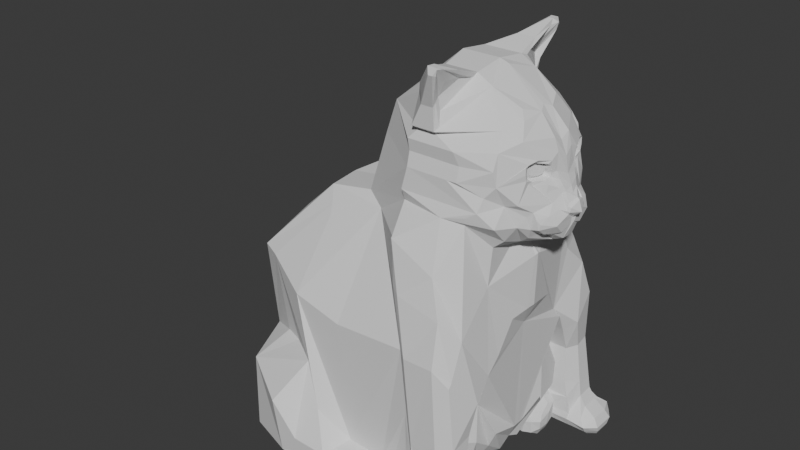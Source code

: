 # Source: theMonchReworked.blend  (saved by Blender 4.4.30; exported with 4.5.12 LTS)
import bpy
from mathutils import Matrix  # noqa: F401  (used for matrix-valued properties, if any)

bpy.ops.wm.read_factory_settings(use_empty=True)
scene = bpy.context.scene
scene.name = 'Scene'

# ---- collections
col_collection_2 = bpy.data.collections.new('Collection 2'); scene.collection.children.link(col_collection_2)

# ---- world
world_world = bpy.data.worlds.new('World'); scene.world = world_world
world_world.use_nodes = True; world_world.node_tree.nodes.clear()
_N = world_world.node_tree.nodes; _L = world_world.node_tree.links
n0 = _N.new('ShaderNodeOutputWorld'); n0.name = 'World Output'; n0.location = (300, 300)
n1 = _N.new('ShaderNodeBackground'); n1.name = 'Background'; n1.location = (10, 300)
n1.inputs[0].default_value = (0.05088, 0.05088, 0.05088, 1.0)
_L.new(n1.outputs[0], n0.inputs[0])
n0.is_active_output = True
world_world.color = (0.05088, 0.05088, 0.05088)
world_world.use_sun_shadow = False
world_world.sun_shadow_jitter_overblur = 0.0

# ---- meshes
me_cube_002 = bpy.data.meshes.new('Cube.002')
me_cube_002.from_pydata([(0.2287, -1.0, 4.444), (0.5342, -1.0, 4.444), (-0.8308, -0.002544, 3.163), (0.1555, 0.0, 5.039), (0.6573, 0.0, 5.039), (-0.7735, -0.5374, 3.211), (0.6585, -0.4129, 4.983), (0.2287, -0.4129, 4.983), (0.5923, -1.187, 5.142), (0.5619, -1.156, 5.23), (0.1555, -0.9855, 3.929), (0.8355, -0.9855, 3.929), (-0.613, 0.0, 4.011), (-0.613, -0.4129, 3.983), (0.1555, -0.9763, 4.272), (0.7694, -0.9763, 4.272), (-0.468, 0.0, 4.449), (-0.468, -0.4129, 4.407), (1.37, -0.5504, 4.407), (1.632, -0.2324, 3.278), (1.666, -0.09255, 3.191), (1.423, -0.4212, 3.239), (-0.5035, -0.6656, 3.096), (0.08237, -0.9347, 3.491), (1.134, -0.8917, 3.803), (0.08237, -0.9936, 3.642), (1.274, -0.7, 3.683), (0.5779, -1.069, 5.229), (0.365, -0.7266, 5.086), (0.2768, -0.9331, 4.399), (0.5069, -0.9331, 4.399), (0.5328, -1.023, 4.725), (0.3722, -1.023, 4.725), (0.8355, -0.9411, 4.109), (0.1555, -0.9411, 4.109), (0.8549, -0.4129, 4.871), (0.6486, -1.187, 5.142), (0.6486, -1.156, 5.23), (0.7001, -0.9855, 3.929), (0.6397, -0.9763, 4.272), (1.383, -0.6004, 3.421), (0.6807, -1.048, 3.491), (1.103, -0.968, 3.64), (0.6342, -1.069, 5.229), (0.6271, -0.7266, 5.086), (0.7782, 0.0, 4.997), (0.7141, -0.9411, 4.109), (1.22, -0.7867, 1.514), (1.037, 0.000811, 0.1008), (1.037, -0.7131, 0.974), (-2.756, -0.09856, -0.4355), (0.8782, -0.6607, -0.09303), (-0.1656, -1.506, -0.4304), (0.7438, -1.573, 0.2219), (0.8194, -0.9125, 1.246), (0.7263, -1.56, 0.3478), (0.1216, -1.199, 3.138), (0.2084, -1.295, 2.574), (0.6766, -1.535, 0.6996), (0.756, -1.273, 2.856), (0.7297, -1.011, -0.06143), (0.8194, -0.9495, 0.875), (0.8194, -0.9814, 0.4399), (1.163, -1.556, 0.3412), (1.191, -1.545, 0.194), (0.9373, -1.4, 2.406), (0.9761, -1.546, 1.867), (1.201, -1.009, 1.224), (1.07, -1.571, 0.6773), (1.152, -1.031, 0.1986), (1.117, -1.046, 0.8528), (1.122, -1.078, 0.4176), (0.7003, -1.552, -0.07499), (1.177, -1.551, 0.03875), (1.206, -1.012, 0.05333), (0.7003, -1.481, -0.1278), (1.305, -1.642, -0.1306), (1.325, -0.9584, -0.08338), (0.7569, -1.478, -0.2525), (0.7863, -0.9536, -0.2471), (1.407, -1.639, -0.2554), (1.436, -0.9543, -0.249), (0.8247, -1.426, -0.338), (0.8283, -0.9675, -0.3366), (1.406, -1.587, -0.3409), (1.436, -1.054, -0.3441), (0.9223, -1.326, -0.4132), (0.9517, -1.181, -0.4132), (1.406, -1.488, -0.4132), (1.436, -1.181, -0.4132), (-0.4652, -1.335, 0.08735), (-1.066, -1.736, 0.04196), (-0.6083, -1.703, -0.009087), (-2.477, -0.4692, -0.4355), (-0.4504, -1.724, -0.2685), (-2.57, 0.4529, 0.6861), (0.8782, -0.3488, -0.04444), (0.1555, 0.9991, 4.526), (0.4983, 0.9991, 4.526), (-0.7735, 0.5374, 3.211), (0.6585, 0.4129, 4.983), (0.1555, 0.4129, 4.983), (0.5934, 1.187, 5.142), (0.5543, 1.156, 5.23), (0.1555, 0.9038, 3.919), (0.8355, 0.9038, 3.919), (-0.613, 0.4129, 3.983), (0.1555, 0.9559, 4.291), (0.8355, 0.9559, 4.291), (-0.468, 0.4129, 4.407), (-0.5035, 0.6656, 3.077), (0.08237, 0.9278, 3.378), (1.177, 0.7087, 4.348), (0.08237, 0.8889, 3.603), (0.5791, 1.069, 5.229), (0.3859, 0.7266, 5.086), (0.1555, 0.9493, 4.468), (0.936, 0.8211, 4.468), (0.5036, 1.023, 4.725), (0.393, 1.023, 4.725), (0.8355, 0.9181, 4.212), (0.1555, 0.9181, 4.212), (0.5631, 0.9565, 3.156), (0.8549, 0.4129, 4.871), (0.6486, 1.187, 5.142), (0.6486, 1.156, 5.23), (0.7001, 0.9038, 3.919), (0.6397, 0.9559, 4.291), (1.276, 0.656, 3.335), (0.7782, 0.9278, 3.378), (0.9469, 0.8678, 3.61), (0.6342, 1.069, 5.229), (0.6271, 0.7266, 5.086), (0.7022, 0.9493, 4.468), (0.7141, 0.9181, 4.212), (0.1165, 0.9565, 3.156), (1.037, 0.6701, 1.054), (0.1165, 1.27, 2.584), (0.2926, 1.585, 0.4227), (-2.534, 0.244, -0.4355), (0.6477, 1.421, 0.6226), (0.8782, 0.6133, -0.1139), (0.8511, 1.613, 0.02078), (1.129, 0.8805, 1.498), (0.8194, 1.008, 1.238), (0.8365, 1.61, 0.1974), (0.6817, 1.303, 2.429), (0.7111, 1.476, 1.648), (0.8083, 1.609, 0.6061), (0.7297, 1.17, -0.3179), (0.8194, 1.159, 0.8623), (0.8194, 1.128, 0.2956), (1.19, 1.655, 0.02609), (1.002, 1.3, 2.431), (1.091, 1.469, 1.67), (1.119, 1.009, 1.224), (1.095, 1.617, 0.6263), (1.219, 1.139, -0.102), (1.101, 1.161, 0.8606), (1.135, 1.14, 0.3573), (1.19, 1.8, -0.1758), (1.219, 1.119, -0.2036), (0.8455, 1.661, -0.1461), (1.216, 1.19, -0.08911), (1.219, 1.171, -0.3198), (0.8982, 1.668, -0.3156), (1.051, 1.329, -0.3904), (1.19, 1.75, -0.2918), (1.219, 1.277, -0.4132), (0.9975, 1.625, -0.3739), (1.078, 1.542, -0.4134), (1.19, 1.687, -0.3717), (1.219, 1.599, -0.4132), (1.169, -0.4931, 0.4808), (0.6656, 0.9397, 0.2018), (0.8782, 0.6619, 0.04598), (0.6656, 1.131, 0.1681), (0.8782, 0.3488, -0.04444), (-1.365, 0.5421, 3.124), (0.8447, 1.02, -0.4132), (0.8447, 1.136, 0.1423), (1.177, 1.139, 0.1277), (1.037, -0.4483, 0.209), (0.8447, 0.9397, 0.2018), (0.4915, -0.8067, -0.4304), (-0.03735, 0.0, -0.1276), (0.3521, 0.0, -0.07759), (0.2913, -0.8065, -0.4304), (0.4653, -0.3488, -0.4304), (0.3596, 0.621, -0.2179), (0.4581, 0.6607, -0.2241), (0.233, 0.3488, -0.1755), (0.4653, 0.3488, -0.1755), (0.5498, -1.522, 1.84), (0.1811, -1.288, 3.17), (0.4745, -1.374, 0.1088), (0.3404, -1.379, 2.533), (0.4358, -1.437, 1.875), (-1.892, 0.9885, -0.4355), (-2.247, 0.7708, 2.173), (-1.766, 1.231, 1.964), (-1.985, -1.035, 2.109), (-2.239, -0.9287, 2.139), (-1.333, -1.318, 1.896), (-2.362, -0.01306, 2.324), (0.1165, 1.378, 1.967), (-1.444, 1.293, 1.725), (-1.742, 1.369, 1.058), (0.8447, 0.794, -0.4132), (-0.6746, 1.252, 1.056), (0.8447, 0.615, -0.2929), (-1.305, 1.054, -0.06572), (1.285, 1.322, 0.09606), (-1.942, 0.8931, 0.2754), (-0.5129, 1.478, 0.9058), (0.9595, 1.136, -0.2923), (0.9595, 1.014, -0.3961), (0.9595, 1.107, 0.1043), (0.9595, 0.6385, -0.1037), (0.9595, 0.6993, 0.02145), (0.9261, 0.9382, 0.1554), (0.9595, 0.8198, -0.3961), (0.9595, 1.125, -0.09969), (1.022, 1.054, -0.2181), (1.014, 0.9606, -0.2957), (1.034, 1.048, 0.03335), (1.056, 0.7213, -0.1041), (1.035, 0.7796, -0.02299), (1.015, 0.9356, 0.06327), (1.016, 0.8155, -0.3004), (1.022, 1.074, -0.09976), (1.364, 1.635, -0.05198), (1.46, 1.758, -0.1602), (1.399, 1.184, -0.1423), (1.473, 1.132, -0.2421), (1.369, 1.323, -0.03998), (1.505, 1.75, -0.2784), (1.462, 1.199, -0.3422), (1.456, 1.269, -0.4112), (1.5, 1.672, -0.3581), (1.437, 1.596, -0.4166), (0.9595, 1.107, -0.1999), (-1.51, 0.0001027, 3.065), (-1.276, -0.6863, 2.927), (-1.236, -0.7692, 2.808), (-1.376, -0.5538, 3.114), (1.592, -1.498, -0.2541), (1.609, -1.106, -0.2504), (1.103, -0.7017, 2.621), (1.56, -1.495, -0.3347), (1.576, -1.116, -0.3459), (1.332, -1.421, 0.03982), (1.346, -1.187, 0.04911), (1.276, -1.394, 0.1981), (1.287, -1.197, 0.2038), (1.134, -1.209, 2.142), (1.516, -1.408, -0.4132), (1.527, -1.237, -0.4132), (1.172, -1.434, 1.732), (1.309, -1.106, 1.34), (1.274, 1.338, 1.708), (1.514, -1.454, -0.08072), (1.525, -1.154, -0.06951), (1.25, -1.214, 0.3852), (1.246, -1.165, 0.8875), (1.166, -1.471, 1.669), (1.233, -1.448, 0.8105), (1.239, -1.4, 0.3588), (1.22, -0.6047, 1.688), (1.097, 0.7741, 1.645), (1.262, 0.1264, 2.117), (1.161, 0.000811, 1.853), (1.289, 0.0, 2.144), (1.265, -0.1006, 2.124), (1.223, -0.3419, 2.076), (1.193, 0.4561, 2.045), (1.199, 0.7023, 2.63), (1.262, 1.113, 2.229), (1.29, 0.04725, 2.821), (1.199, 0.8243, 2.524), (1.299, 0.0, 2.834), (1.291, -0.03775, 2.823), (1.276, 1.099, 1.357), (1.192, 1.301, 0.8788), (1.28, 1.562, 0.1082), (1.184, 1.492, 0.9193), (-2.518, -0.5288, 0.6373), (-0.8618, -1.505, 0.4639), (-1.981, -0.8519, 0.8858), (-1.682, -0.9798, 0.9063), (-1.202, -1.297, 0.945), (-2.143, -1.357, -0.4355), (-1.334, -1.71, -0.2762), (-2.181, -1.31, 0.5918), (-1.383, -1.791, 0.5184), (0.9595, 0.6565, -0.284), (1.041, 0.7353, -0.232), (1.297, 0.7522, 3.947), (1.281, -0.4129, 4.574), (1.252, -0.8418, 3.942), (1.502, -0.1365, 4.365), (1.22, 0.4237, 4.563), (1.665, -0.1116, 3.769), (1.228, -0.7936, 4.316), (1.195, -0.3269, 4.67), (1.298, -0.1072, 4.605), (1.225, -0.8704, 4.126), (1.171, -0.6602, 4.511), (1.195, 0.3264, 4.67), (1.433, -0.4377, 3.929), (1.413, -0.4998, 3.977), (1.548, -0.1996, 3.905), (1.513, -0.313, 3.922), (1.402, -0.4016, 4.133), (1.351, -0.4846, 4.104), (1.416, -0.5098, 4.105), (1.521, -0.2099, 3.939), (1.529, -0.2085, 3.984), (1.475, -0.2999, 4.11), (1.746, -0.00379, 3.414), (1.755, -0.0567, 3.498), (1.68, -0.1575, 3.293), (1.716, -0.04114, 3.365), (1.615, -0.1596, 3.814), (1.547, -0.2878, 3.874), (1.43, -0.5371, 3.969), (1.426, -0.4924, 3.918), (1.482, -0.4105, 4.181), (1.442, -0.5185, 4.152), (1.427, -0.5548, 4.129), (1.443, -0.4237, 3.88), (1.573, -0.1693, 4.009), (1.553, -0.2509, 4.146), (1.76, -0.124, 3.6), (1.827, -0.004596, 3.53), (1.738, -0.1232, 3.534), (1.552, -0.13, 4.215), (-2.579, -0.003557, 0.463), (-2.186, 0.7991, -0.4355), (-2.31, -0.8498, -0.4355), (-2.483, -0.4098, 0.007534), (-2.538, 0.3777, 0.02342), (-2.867, -0.4111, -0.4355), (-2.867, -0.09073, -0.4355), (-2.812, 0.2474, -0.4355), (-2.812, 0.2474, -0.05201), (-2.584, 0.5917, -0.4355), (1.276, -0.6737, 3.247), (1.145, 0.8085, 3.483), (1.276, -0.8769, 3.465), (1.276, 0.4449, 3.104), (1.276, -0.336, 3.116), (1.009, 0.7288, 3.311), (0.9347, -0.9456, 3.44), (1.134, -0.6775, 3.128), (0.9995, 0.8432, 3.418), (0.9425, 0.8782, 3.535), (1.144, 0.6595, 3.247), (0.9633, -0.9815, 3.482), (1.14, 0.0005043, 3.015), (0.9702, -0.9952, 3.554), (1.125, -0.3182, 3.004), (1.101, 0.4293, 2.994), (1.48, -0.2498, 4.08), (1.35, -0.4834, 3.983), (1.367, -0.4311, 3.944), (1.438, -0.3185, 3.938), (1.451, -0.2289, 3.981), (1.448, -0.4061, 4.142), (1.419, -0.4946, 4.123), (1.54, -0.2381, 4.084), (1.534, -0.2911, 4.118), (1.037, -0.1862, 0.003789), (1.037, -0.7104, 0.4143), (0.8782, -0.5047, -0.06874), (0.8782, 0.481, -0.07916), (1.037, 0.1878, 0.003789), (1.169, 0.4715, 0.5052), (1.059, 0.6837, 0.2846), (1.169, 0.000811, 0.3677), (1.169, -0.0826, 0.3629), (1.169, 0.07738, 0.3721), (0.2993, 1.548, 0.01648), (-0.8325, 1.014, -0.3937), (-0.8582, 0.9376, -0.2798), (-0.737, 1.161, -0.3599), (-0.7938, 1.201, -0.2798), (-0.907, 1.036, -0.2798), (-0.8675, 0.8518, -0.1908), (-0.9583, 1.054, -0.2252), (-0.6581, 1.225, -0.3546), (-0.7012, 1.366, -0.4429), (-0.4713, 1.585, -0.2888), (0.7188, 1.508, -0.005681), (0.3357, 1.516, -0.2039), (1.024, 0.9097, 0.3064), (0.9683, 0.9532, 0.9482), (1.024, 1.012, 0.3539), (1.024, 1.036, 0.6785), (1.02, 0.5907, 0.5481), (-0.8012, 1.252, -0.2005), (0.5107, 1.148, 1.284), (-0.8689, 1.252, 0.9263), (-0.766, 1.252, 0.05297), (-0.7513, 1.252, -0.03956), (0.1425, 1.23, 1.29), (-0.8911, 1.252, 0.67), (0.6066, 1.363, 0.9686), (0.1973, 1.478, 1.092), (-0.6383, 1.585, 0.08107), (-0.6212, 1.585, -0.03342), (-0.6804, 1.478, 0.7981), (-0.6881, 1.281, -0.44), (0.7098, 1.502, 0.186), (0.704, 1.494, 0.2392), (-2.411, -0.3791, -0.4355), (-2.453, 0.244, -0.4355), (-2.624, -0.1048, -0.4355), (-1.823, 0.9417, -0.4355), (-2.098, 0.7923, -0.4355), (0.2653, -0.3498, -0.4304), (0.05515, -1.333, 0.05367), (0.1454, -1.506, -0.4304), (0.599, -1.464, -0.4441), (0.1373, -1.73, -0.01986), (0.5114, -1.741, -0.02056), (0.148, -1.693, -0.2595), (0.5114, -1.704, -0.2602), (-2.751, -0.6279, -0.4355), (-2.867, -0.4111, -0.064), (-2.867, -0.09073, 0.2797), (-3.21, -0.1445, -0.4355), (-3.209, -0.312, -0.4355), (-3.115, 0.1073, -0.4355), (-2.941, 0.3761, -0.4355), (-2.718, 0.6364, -0.4355), (-2.941, 0.3761, -0.2067), (-3.115, 0.1073, 0.0885), (-3.21, -0.1445, -0.2174), (-3.436, 0.3306, -0.4355), (-3.519, 0.1145, -0.4355), (-3.237, 0.5781, -0.4355), (-2.992, 0.6269, -0.4355), (-2.743, 0.6862, -0.4355), (-2.992, 0.6269, -0.2641), (-3.237, 0.5781, -0.00791), (-3.436, 0.3306, -0.2497), (0.2427, -1.334, 0.1037), (0.3007, -1.506, -0.4304), (0.3043, -1.741, -0.02016), (0.3043, -1.704, -0.2598), (0.8222, -1.545, 0.3528), (0.7497, -1.542, 0.6955), (0.8324, -1.573, 0.2168), (0.7889, -1.552, -0.05386), (0.8316, -1.643, -0.1283), (0.8777, -1.64, -0.2531), (0.9328, -1.588, -0.3386), (1.012, -1.488, -0.4132), (-2.999, 0.9025, -0.1993), (-3.034, 0.9334, -0.4355), (-3.271, 0.9559, -0.4355), (-3.271, 0.9559, -0.01524), (-3.489, 0.9017, -0.2121), (-3.489, 0.9017, -0.4355), (-3.671, 0.8294, -0.4355), (-2.797, 0.8212, -0.4355), (1.248, 0.0, 4.648), (0.5195, -0.9123, 4.816), (0.5337, -0.8953, 4.65), (0.5946, -0.6367, 4.969), (0.6056, -0.591, 4.865), (0.09847, -0.7064, 4.714), (0.2384, -0.875, 4.905), (0.5534, 0.8746, 4.706), (0.4839, 0.959, 4.822), (0.673, 0.5095, 4.946), (0.665, 0.5786, 4.981), (0.6812, 0.9251, 4.502), (0.1555, 0.706, 4.755), (0.275, 0.875, 4.905), (1.608, -0.1439, 3.904), (1.582, -0.3611, 3.314), (1.573, -0.4614, 3.395), (1.549, -0.4823, 3.521), (1.48, -0.4774, 3.381), (1.638, -0.1419, 3.754), (1.492, -0.3555, 3.297), (1.728, -0.1485, 3.559), (1.546, -0.1318, 3.152), (1.447, -0.5164, 3.536), (1.493, -0.1882, 3.241), (1.506, -0.4821, 3.596), (1.785, -0.006671, 3.664), (1.638, -0.3727, 3.55), (1.732, -0.007466, 3.444), (1.725, -0.0513, 3.467), (1.727, -0.1196, 3.512), (1.73, -0.1395, 3.614), (1.717, -0.1171, 3.644), (1.698, -0.1862, 3.309), (1.707, -0.313, 3.432), (1.591, -0.4562, 3.466), (1.636, -0.1289, 3.848), (1.548, -0.3087, 3.787), (1.414, -0.6514, 3.711), (1.604, -0.2583, 3.666), (1.553, -0.3696, 3.667), (1.668, -0.216, 3.588), (1.726, -0.1835, 3.492), (1.352, -0.4921, 4.1), (1.444, -0.2307, 3.948), (1.471, -0.04628, 3.142), (1.666, -0.000489, 3.182), (1.705, -0.01455, 3.729), (1.502, -0.000489, 4.3), (1.138, 0.6184, 4.478), (1.632, 0.2319, 3.278), (1.666, 0.09206, 3.191), (1.423, 0.4207, 3.239), (1.274, 0.6995, 3.683), (1.276, -0.000489, 3.094), (1.383, 0.5999, 3.421), (1.502, 0.136, 4.365), (1.665, 0.1111, 3.769), (1.298, 0.1067, 4.605), (1.352, 0.4956, 4.106), (1.548, 0.3122, 3.793), (1.636, 0.1324, 3.853), (1.608, 0.1474, 3.91), (1.534, 0.2946, 4.123), (1.54, 0.2416, 4.089), (1.419, 0.4981, 4.128), (1.448, 0.4096, 4.147), (1.513, 0.3165, 3.928), (1.451, 0.2324, 3.987), (1.758, 0.05502, 3.497), (1.68, 0.1571, 3.293), (1.716, 0.04065, 3.365), (1.548, 0.2031, 3.91), (1.438, 0.322, 3.943), (1.367, 0.4346, 3.95), (1.35, 0.4869, 3.988), (1.48, 0.2533, 4.086), (1.552, 0.1295, 4.215), (1.553, 0.2544, 4.152), (1.573, 0.1728, 4.015), (1.443, 0.4272, 3.885), (1.427, 0.5583, 4.135), (1.749, 0.1271, 3.55), (1.76, 0.1235, 3.6), (1.579, -0.000489, 4.127), (1.615, -0.0008066, 3.928), (1.237, 0.7811, 4.182), (1.442, 0.522, 4.158), (1.482, 0.4139, 4.186), (1.426, 0.4959, 3.923), (1.43, 0.5406, 3.975), (1.547, 0.2913, 3.88), (1.615, 0.1631, 3.82), (1.475, 0.3034, 4.116), (1.529, 0.212, 3.99), (1.521, 0.2134, 3.944), (1.672, -0.003861, 3.801), (1.416, 0.5133, 4.111), (1.582, 0.3606, 3.314), (1.573, 0.4609, 3.395), (1.549, 0.4818, 3.521), (1.48, 0.4769, 3.381), (1.638, 0.1414, 3.754), (1.492, 0.355, 3.297), (1.728, 0.148, 3.559), (1.546, 0.1314, 3.152), (1.447, 0.5159, 3.536), (1.493, 0.1877, 3.241), (1.506, 0.4816, 3.596), (1.638, 0.3722, 3.55), (1.729, 0.05728, 3.466), (1.73, 0.1215, 3.515), (1.745, 0.1236, 3.632), (1.717, 0.1166, 3.644), (1.756, -0.0005141, 3.688), (1.698, 0.1857, 3.309), (1.707, 0.3125, 3.432), (1.591, 0.4557, 3.466), (1.413, 0.5033, 3.982), (1.433, 0.4411, 3.935), (1.414, 0.6509, 3.711), (1.604, 0.2578, 3.666), (1.553, 0.3691, 3.667), (1.668, 0.2155, 3.588), (1.726, 0.183, 3.492), (1.351, 0.4881, 4.109), (1.402, 0.4051, 4.139), (1.471, 0.04579, 3.142), (1.285, 0.5192, 4.409), (1.415, -0.5146, 4.038), (1.351, -0.4971, 4.039), (1.428, -0.5605, 4.043), (1.452, -0.2425, 4.03), (1.357, -0.4879, 4.04), (1.371, -0.4552, 3.979), (1.389, -0.4106, 3.954), (1.418, -0.3437, 3.946), (1.443, -0.2791, 3.964), (1.451, -0.2508, 4.001), (1.372, -0.5034, 4.038), (1.371, -0.4889, 3.979), (1.389, -0.4329, 3.938), (1.461, -0.3181, 3.932), (1.469, -0.2248, 3.941), (1.476, -0.2226, 3.982), (1.378, -0.4754, 4.109), (1.374, -0.4983, 4.104), (1.479, -0.2476, 4.048), (1.384, -0.4656, 4.053), (1.395, -0.4412, 4.004), (1.413, -0.4009, 3.973), (1.441, -0.3432, 3.968), (1.464, -0.2902, 3.982), (1.471, -0.2649, 4.016), (1.444, 0.2342, 3.953), (1.415, 0.5181, 4.043), (1.351, 0.5006, 4.044), (1.428, 0.5639, 4.048), (1.452, 0.246, 4.036), (1.357, 0.4914, 4.046), (1.371, 0.4587, 3.985), (1.389, 0.4141, 3.959), (1.418, 0.3472, 3.951), (1.443, 0.2826, 3.97), (1.451, 0.2543, 4.006), (1.372, 0.5069, 4.044), (1.371, 0.4924, 3.984), (1.389, 0.4364, 3.943), (1.461, 0.3216, 3.937), (1.469, 0.2283, 3.947), (1.476, 0.2261, 3.987), (1.383, 0.4669, 4.12), (1.374, 0.5018, 4.109), (1.382, 0.4659, 4.062), (1.395, 0.4464, 4.015), (1.412, 0.4089, 3.98), (1.441, 0.355, 3.975), (1.465, 0.2957, 3.99), (1.472, 0.2646, 4.028), (1.728, -0.04143, 3.455), (1.73, -0.1278, 3.513), (1.769, -0.04847, 3.498), (1.748, -0.1334, 3.544), (1.769, 0.04798, 3.498), (1.758, 0.1362, 3.563), (1.728, 0.0517, 3.454), (1.73, 0.1273, 3.513), (-1.242, -1.351, -0.4304), (-1.852, -1.05, -0.4355), (-0.001786, -1.255, -0.4304), (0.6325, -1.207, -0.4441), (0.7133, -1.313, -0.06901), (-0.5869, -1.297, -0.4307), (0.3007, -1.27, -0.4304), (-0.04897, -1.253, -0.4304), (0.4942, -1.046, -0.3377), (-0.6647, -1.264, -0.4361), (0.0822, -1.107, -0.373), (0.299, -1.061, -0.3547), (0.6033, -1.608, -0.3335), (0.7293, -1.491, -0.3305), (0.7305, -1.233, -0.3505), (-0.6062, -1.369, 1.763), (1.365, 1.581, -0.0499), (1.593, 1.555, -0.3475), (1.601, 1.605, -0.2658), (1.537, 1.57, -0.1578), (1.559, 1.509, -0.4132), (1.559, 1.356, -0.4132), (1.598, 1.316, -0.336), (1.608, 1.276, -0.2565), (1.538, 1.304, -0.1451), (0.9175, 1.316, -0.3523), (0.8974, 1.471, -0.3199), (0.9587, 1.199, -0.3145), (0.805, 1.488, -0.2184), (0.7937, 1.324, -0.2053), (0.82, 1.245, -0.2696), (1.059, 0.9277, -0.03913), (1.055, 0.8769, -0.2214), (0.3606, 1.185, -0.3277), (-1.626, 0.0, -0.4438), (-1.251, -0.3607, -0.4422), (-1.284, -0.5546, -0.4313), (-1.256, 0.3488, -0.4142), (1.248, 1.539, 0.3741), (1.255, 1.315, 0.3455), (0.5599, 1.242, 2.304), (0.5534, 1.184, 1.724), (0.6485, -1.464, 0.007931), (0.6634, -1.475, 0.1385), (0.5114, -1.436, 1.006), (0.628, -1.447, 0.2392), (-3.165, 1.305, -0.4355), (-3.459, 1.343, -0.4247), (-2.998, 1.254, -0.4355), (-2.921, 1.153, -0.4355), (-2.782, 1.008, -0.4426), (-2.898, 1.133, -0.1832), (-3.027, 1.28, -0.05566), (-3.234, 1.338, -0.1913), (-2.85, 1.691, -0.4355), (-3.016, 1.791, -0.4355), (-2.723, 1.573, -0.4355), (-2.698, 1.448, -0.4355), (-2.642, 1.178, -0.4355), (-2.68, 1.404, -0.1832), (-2.723, 1.573, -0.05566), (-2.85, 1.691, -0.1959), (-2.508, 1.887, -0.4355), (-2.652, 2.017, -0.4355), (-2.406, 1.748, -0.4355), (-2.405, 1.621, -0.4355), (-2.401, 1.347, -0.4355), (-2.395, 1.575, -0.1832), (-2.406, 1.748, -0.05566), (-2.508, 1.887, -0.1959), (0.3309, 2.067, -0.1985), (0.233, 2.168, -0.2749), (0.4121, 1.928, -0.1418), (0.4205, 1.589, -0.1744), (0.4181, 1.802, -0.1514), (0.1587, 1.895, 0.1391), (0.259, 1.734, 0.03807), (0.171, 2.046, -0.02135), (-2.064, 1.8, -0.05566), (-2.166, 1.952, -0.1959), (-2.072, 1.454, -0.4355), (-2.053, 1.627, -0.1832), (-2.309, 2.093, -0.4355), (-2.064, 1.8, -0.4355), (-2.063, 1.662, -0.4355), (-2.166, 1.952, -0.4355), (-1.668, 1.846, -0.05566), (-1.733, 2.011, -0.1959), (-1.758, 1.504, -0.4355), (-1.699, 1.67, -0.1832), (-1.832, 2.142, -0.4355), (-1.668, 1.846, -0.4355), (-1.698, 1.718, -0.4355), (-1.733, 2.011, -0.4355), (-1.212, 1.809, -0.05566), (-1.28, 1.965, -0.1959), (-1.297, 1.479, -0.4355), (-1.241, 1.639, -0.1832), (-1.381, 2.09, -0.4355), (-1.212, 1.809, -0.4355), (-1.24, 1.685, -0.4355), (-1.28, 1.965, -0.4355), (-0.1428, 1.718, 0.006354), (-0.1503, 1.869, -0.1548), (-0.02254, 1.382, -0.3586), (-0.09827, 1.546, -0.1141), (-0.1396, 1.985, -0.4183), (0.02956, 1.718, -0.3321), (0.01357, 1.593, -0.3402), (-0.0416, 1.869, -0.3683), (0.06713, 1.836, 0.06893), (0.08186, 1.987, -0.09176), (0.2365, 1.5, -0.276), (0.1278, 1.664, -0.04429), (0.1287, 2.103, -0.3512), (0.2844, 1.836, -0.2426), (0.2697, 1.711, -0.2528), (0.2189, 1.987, -0.2883), (0.6422, -0.4539, 4.943), (0.564, -0.9455, 4.484), (0.538, -0.9807, 4.774), (0.6606, -1.141, 5.128), (0.6424, -0.5484, 4.962), (0.6636, -1.134, 5.198), (0.6718, -1.056, 5.185), (0.6055, -0.9148, 5.001), (0.5137, 0.9344, 4.587), (0.651, 1.133, 5.083), (0.5424, 0.9912, 4.757), (0.6804, 1.121, 5.178), (0.6381, 1.034, 5.161), (0.5851, 0.9565, 5.026)], [], [(18, 298, 307, 303), (30, 1, 0, 29), (43, 27, 9, 37), (17, 7, 3, 16), (14, 29, 0, 472, 7, 17), (4, 3, 7, 6), (35, 304, 305), (37, 9, 8, 36), (1, 773, 774, 31), (783, 781, 124, 125, 131, 132, 100, 477, 784), (472, 0, 32, 473), (513, 319, 322, 321, 19, 20), (25, 10, 13, 5, 22, 23), (5, 13, 12, 2), (42, 38, 10, 25), (41, 358, 360), (551, 515, 300, 336), (10, 34, 14, 17, 13), (13, 17, 16, 12), (46, 39, 14, 34), (489, 512, 20), (492, 26, 490), (326, 330, 309), (44, 28, 27, 43), (6, 7, 28, 44), (39, 30, 29, 14), (35, 45, 4, 6), (38, 46, 34, 10), (11, 33, 46, 38), (0, 1, 31, 32), (15, 30, 39), (33, 15, 39, 46), (23, 41, 360, 42, 25), (24, 11, 38, 42), (32, 31, 36, 8), (28, 473, 9, 27), (41, 23, 194), (47, 54, 49), (51, 373, 62), (49, 173, 380, 47), (182, 374, 96, 372), (2, 99, 178, 242), (20, 19, 487, 491, 489), (483, 485, 487, 482), (274, 268, 271), (521, 513, 20, 512), (347, 351, 512, 489, 21, 40), (60, 62, 71, 69), (55, 58, 193, 197, 698, 699), (59, 41, 194), (452, 451, 63, 68), (67, 47, 259), (48, 381, 379), (263, 71, 264), (69, 254, 252, 74), (451, 453, 64, 63), (58, 452, 68, 66), (61, 54, 67, 70), (54, 47, 67), (66, 65, 193), (62, 61, 70, 71), (72, 658, 60, 75), (53, 60, 658, 72), (60, 69, 74), (453, 53, 454), (455, 75, 78, 456), (454, 72, 75, 455), (74, 252, 262, 77), (60, 74, 77), (79, 81, 85, 83), (77, 262, 247, 81), (60, 77, 81, 79), (75, 60, 79, 78), (457, 82, 86, 458), (78, 79, 83, 82), (456, 78, 82, 457), (81, 247, 250, 85), (86, 87, 89, 257, 256, 88, 458), (85, 250, 257, 89), (83, 85, 89, 87), (82, 83, 87, 86), (421, 90, 92, 424), (424, 92, 94, 426), (289, 288, 286, 293), (197, 90, 421), (423, 667, 666), (55, 699, 697, 53), (294, 292, 94, 92, 91), (95, 213, 198, 338, 341), (133, 116, 97, 98), (131, 125, 103, 114), (109, 16, 3, 101), (107, 109, 101, 479, 97, 116), (4, 100, 101, 3), (525, 308, 123), (125, 124, 102, 103), (98, 118, 782, 780), (101, 115, 480, 479), (479, 480, 119, 97), (113, 111, 110, 99, 106, 104), (99, 2, 12, 106), (130, 113, 104, 126), (129, 356, 355), (104, 106, 109, 107, 121), (106, 12, 16, 109), (134, 121, 107, 127), (128, 352, 355, 348), (132, 131, 114, 115), (100, 132, 115, 101), (127, 107, 116, 133), (123, 100, 4, 45), (126, 104, 121, 134), (105, 126, 134, 120), (97, 119, 118, 98), (108, 127, 133, 117), (120, 134, 127, 108), (111, 113, 130, 356, 129), (105, 130, 126), (119, 102, 124, 118), (115, 114, 103, 480), (117, 133, 478), (118, 124, 781, 782), (122, 129, 146), (122, 694, 695, 401, 405, 205, 137), (129, 122, 135, 111), (136, 144, 143), (122, 137, 135), (173, 182, 372, 48), (275, 270, 271), (128, 350, 521, 359, 362, 357), (136, 143, 381, 377), (159, 151, 176, 180, 181), (407, 147, 148, 140), (146, 694, 122), (129, 153, 146), (155, 282, 143), (157, 163, 212, 693, 159, 181), (157, 161, 163), (147, 695, 694, 146), (146, 153, 154, 147), (150, 158, 155, 144), (144, 155, 143), (147, 154, 156, 148), (151, 159, 158, 150), (152, 160, 142), (160, 167, 165, 162), (160, 162, 142), (166, 170, 172, 168), (149, 683, 684), (162, 165, 682), (165, 169, 680), (167, 171, 169, 165), (161, 164, 237, 234), (172, 170, 169, 171), (176, 174, 183, 180), (271, 47, 380, 379), (174, 175, 183), (50, 139, 416, 417), (141, 375, 177, 192, 190), (190, 192, 191, 189), (177, 376, 48, 186, 192), (192, 186, 185, 191), (51, 184, 188, 96, 374), (96, 188, 186, 48, 372), (420, 188, 184, 187), (60, 184, 51), (52, 659, 661, 656), (420, 185, 186, 188), (52, 654, 659), (394, 687, 392), (279, 277, 153, 129), (269, 275, 271), (193, 65, 196), (194, 23, 56), (58, 66, 193), (65, 59, 196), (193, 196, 57, 197), (59, 194, 196), (56, 57, 196, 194), (93, 50, 417, 415), (22, 5, 245, 243), (207, 209, 402, 406, 403, 211), (138, 214, 408), (110, 111, 135), (135, 137, 110), (110, 200, 199, 178), (273, 274, 271), (195, 447, 449, 425), (197, 57, 22), (90, 669, 203), (57, 56, 22), (56, 23, 22), (390, 412, 687), (205, 206, 137), (201, 203, 244, 243), (209, 214, 411, 402), (204, 202, 245, 242), (201, 202, 286, 288), (203, 287, 90), (206, 200, 110, 137), (207, 95, 199, 200), (207, 200, 206), (382, 138, 414, 413), (198, 213, 207, 211), (382, 394, 392, 410), (138, 140, 414), (95, 207, 213), (183, 175, 219, 220), (220, 219, 227, 228), (210, 208, 221, 295), (208, 179, 216, 221), (179, 149, 215, 216), (180, 183, 220, 217), (229, 224, 686), (219, 218, 226, 227), (221, 216, 224, 229), (295, 221, 229, 296), (222, 217, 225, 230), (217, 220, 228, 225), (216, 215, 223, 224), (230, 223, 215, 241), (152, 284, 670, 231), (212, 163, 233, 235), (160, 152, 231, 232), (171, 167, 236, 239), (168, 172, 240, 674, 675, 238), (163, 161, 234, 233), (172, 171, 239, 240), (164, 168, 238, 237), (237, 238, 675, 676), (230, 241, 222), (178, 99, 110), (243, 245, 202, 201), (242, 178, 199, 204), (243, 244, 22), (242, 245, 5, 2), (268, 47, 271), (129, 352, 357, 276, 279), (271, 143, 269), (277, 260, 154, 153), (247, 262, 261, 246), (246, 261, 76, 80), (248, 255, 47, 268), (265, 266, 259), (265, 258, 66), (250, 247, 246, 249), (249, 246, 80, 84), (252, 254, 253, 251), (251, 253, 64, 73), (281, 248, 268, 274, 273), (280, 278, 359), (262, 252, 251, 261), (261, 251, 73, 76), (257, 250, 249, 256), (256, 249, 84, 88), (259, 47, 255, 258), (258, 255, 65, 66), (40, 349, 347), (272, 270, 278, 280), (273, 272, 280, 281), (269, 277, 279), (270, 272, 273, 271), (276, 278, 270, 275, 269), (279, 276, 269), (281, 280, 359), (282, 283, 285, 260), (92, 90, 287, 91), (293, 294, 290, 289), (288, 289, 290, 287, 203, 201), (139, 50, 343, 344), (292, 294, 293, 291), (291, 293, 286, 340, 339), (218, 295, 296, 226), (141, 210, 295, 218), (492, 490, 485, 484), (300, 305, 304, 298, 18), (331, 336, 300, 18, 327, 332), (299, 306, 303, 15, 33, 11), (303, 307, 298, 35, 773, 1, 30, 15), (297, 105, 120, 108), (302, 499, 581, 514), (325, 598, 329, 328, 327, 18, 303, 306, 299), (309, 310, 325, 326), (299, 24, 26), (369, 368, 327, 328), (315, 369, 328, 329), (310, 596, 315, 329, 598, 325), (299, 11, 24), (371, 370, 317, 331, 332), (368, 371, 332, 327), (334, 333, 649, 648, 646, 495), (563, 552, 331, 481), (552, 551, 336, 331), (302, 503, 323), (341, 337, 204, 199, 95), (338, 139, 344, 346), (339, 340, 429, 428), (337, 340, 286, 202, 204), (340, 337, 430, 429), (341, 338, 346, 345), (337, 341, 345, 430), (50, 93, 342, 343), (93, 339, 428, 342), (347, 349, 353, 354), (42, 349, 26, 24), (349, 358, 353), (521, 351, 347, 354, 361, 359), (354, 353, 41, 59, 65, 255, 248), (353, 358, 41), (357, 352, 128), (360, 358, 349, 42), (359, 361, 354, 248, 281), (355, 356, 130, 348), (355, 352, 129), (357, 362, 359, 278, 276), (314, 510, 597, 364, 365, 366, 511, 367, 599, 605, 604, 603, 602, 601, 600), (612, 313, 368, 369), (318, 363, 370, 371), (313, 318, 371, 368), (613, 612, 369, 315), (608, 607, 310, 309), (609, 608, 309, 312), (610, 609, 312, 316), (363, 614, 611, 317, 370), (174, 176, 151), (151, 150, 398, 397), (150, 144, 396, 398), (174, 151, 397, 395), (48, 376, 378, 377), (49, 373, 182, 173), (373, 51, 374, 182), (175, 141, 218, 219), (377, 378, 399, 136), (376, 177, 375, 378), (380, 173, 48), (379, 381, 143, 271), (379, 380, 48), (377, 381, 48), (142, 162, 682, 683), (157, 181, 180, 217, 222), (157, 222, 241, 161), (161, 241, 215, 684, 681, 164), (211, 403, 404), (142, 393, 145), (385, 179, 208, 383), (385, 383, 387, 386), (386, 387, 389), (388, 389, 387, 384), (389, 400, 386), (149, 179, 385, 390, 687), (388, 384, 210, 141, 190, 189), (143, 282, 260, 277, 269), (392, 391, 400, 410), (386, 412, 390), (390, 385, 386), (387, 383, 384), (383, 208, 210, 384), (144, 136, 396), (396, 136, 399, 378, 395, 397, 398), (395, 378, 175, 174), (141, 175, 378, 375), (404, 400, 211), (404, 403, 409, 410), (405, 401, 407, 408), (405, 209, 207, 206, 205), (403, 406, 402, 411, 409), (400, 198, 211), (411, 214, 138), (408, 407, 140, 138), (408, 214, 209, 405), (410, 400, 404), (410, 409, 138, 382), (409, 411, 138), (149, 393, 142, 683), (145, 393, 413), (148, 145, 140), (407, 401, 147), (401, 695, 147), (413, 414, 145), (413, 393, 394, 382), (154, 260, 285), (414, 140, 145), (285, 692, 156), (152, 142, 145, 156), (145, 148, 156), (156, 154, 285), (415, 417, 688, 689), (391, 412, 400), (400, 418, 198), (419, 338, 198, 418), (400, 389, 388, 691, 688, 417, 416, 419, 418), (386, 400, 412), (191, 691, 388, 189), (187, 690, 689, 420), (139, 338, 419, 416), (52, 422, 426, 94), (448, 423, 666, 450), (195, 696, 697), (449, 424, 426, 450), (72, 195, 425), (447, 421, 424, 449), (429, 430, 437, 438), (342, 428, 432, 431), (346, 344, 434, 435), (430, 345, 436, 437), (345, 346, 435, 436), (343, 342, 431, 433), (434, 433, 441, 442), (432, 438, 446, 440), (438, 437, 445, 446), (431, 432, 440, 439), (435, 434, 442, 443), (437, 436, 444, 445), (428, 429, 438, 432), (344, 343, 433, 434), (433, 431, 439, 441), (436, 435, 443, 444), (460, 461, 441, 442), (465, 463, 446, 440), (463, 462, 445, 446), (464, 465, 440, 439), (466, 460, 442, 443), (462, 459, 444, 445), (461, 464, 439, 441), (459, 466, 443, 444), (423, 657, 668, 667), (52, 656, 660, 657, 423, 448, 422), (197, 421, 447, 195, 698), (425, 449, 450, 427), (422, 448, 450, 426), (70, 67, 264), (67, 259, 264), (71, 70, 264), (69, 71, 263, 254), (264, 259, 266), (259, 258, 265), (263, 264, 266), (267, 263, 266), (254, 263, 267, 253), (267, 266, 68), (63, 267, 68), (66, 68, 265), (265, 68, 266), (80, 456, 457, 84), (84, 457, 458, 88), (73, 454, 455, 76), (76, 455, 456, 80), (64, 453, 454, 73), (55, 53, 453, 451), (58, 55, 451, 452), (239, 236, 672, 671), (234, 677, 678, 233), (233, 678, 235), (705, 704, 466, 459), (702, 700, 464, 461), (706, 705, 459, 462), (704, 703, 460, 466), (700, 701, 465, 464), (707, 706, 462, 463), (701, 707, 463, 465), (703, 702, 461, 460), (300, 515, 305), (515, 467, 45, 305), (45, 35, 305), (35, 298, 304), (45, 467, 515, 525), (308, 301, 123), (45, 525, 123), (468, 469, 471, 470), (470, 471, 772, 776), (7, 472, 473, 28), (9, 473, 32, 8), (474, 475, 477, 476), (477, 785, 783, 784), (476, 477, 100), (123, 478, 98, 780, 474, 476, 100), (478, 133, 98), (480, 103, 102, 119), (514, 563, 481, 503, 302), (311, 316, 312, 324), (330, 324, 312, 309), (489, 491, 487, 21), (21, 487, 485), (490, 26, 40), (322, 319, 646), (26, 349, 40), (21, 485, 40), (649, 488, 647), (494, 492, 484), (486, 498, 499, 302), (323, 486, 302), (493, 498, 333, 334), (498, 488, 649, 333), (581, 499, 498, 493), (485, 490, 40), (487, 19, 482), (322, 500, 482, 19, 321), (501, 646, 509), (484, 502, 494), (319, 495, 646), (646, 501, 322), (501, 483, 482), (500, 501, 482), (500, 322, 501), (317, 316, 311, 481, 331), (323, 503, 481, 311), (492, 505, 26), (504, 330, 326, 325, 505, 492, 507, 506), (505, 325, 299), (509, 646, 647), (509, 508, 494, 501), (504, 506, 486), (330, 504, 486, 323, 311, 324), (508, 506, 507, 492, 494), (508, 509, 647, 488, 498, 486, 506), (606, 613, 315, 596), (611, 610, 316, 317), (512, 351, 521), (484, 485, 483, 502), (502, 483, 501, 494), (299, 26, 505), (112, 595, 301, 516), (513, 319, 538, 537, 517, 518), (551, 515, 523, 544), (572, 594, 518), (575, 520, 573), (535, 621, 636, 637), (518, 517, 570, 574, 572), (566, 568, 570, 565), (521, 513, 518, 594), (128, 350, 594, 572, 519, 522), (522, 348, 128), (575, 573, 568, 567), (523, 525, 308, 301, 595), (593, 560, 530, 533), (524, 580, 581, 514), (634, 633, 585, 586), (577, 536, 549, 578), (526, 592, 638, 639), (297, 105, 520), (560, 543, 531, 530), (539, 562, 534, 558), (541, 542, 633, 634), (592, 526, 623, 542, 541, 540, 621, 535, 625, 631, 630, 629, 628, 627, 626), (638, 593, 533, 532), (530, 531, 561, 546, 545), (533, 530, 545, 555), (586, 585, 557, 556), (130, 348, 520, 105), (559, 528, 529, 539), (632, 639, 564, 622), (636, 635, 534, 562), (561, 562, 539, 529, 546), (547, 558, 534, 586), (621, 540, 635, 636), (623, 526, 639, 632), (637, 636, 562, 561), (585, 622, 564, 548, 624, 557), (523, 515, 525), (564, 532, 554, 548), (633, 632, 622, 585), (625, 535, 637, 543), (572, 574, 570, 519), (519, 570, 568), (573, 520, 522), (538, 319, 652), (520, 348, 522), (519, 568, 522), (651, 571, 653), (576, 575, 567), (569, 579, 580, 524), (532, 533, 555, 554), (493, 579, 550, 334), (579, 571, 651, 550), (581, 580, 579, 493), (568, 573, 522), (570, 517, 565), (538, 582, 565, 517, 537), (583, 652, 591), (567, 584, 576), (319, 495, 652), (652, 583, 538), (583, 566, 565), (582, 583, 565), (582, 538, 583), (640, 641, 642, 643, 644, 645, 543, 560, 593, 638), (542, 623, 632, 633), (575, 587, 520), (639, 638, 532, 564), (635, 634, 586, 534), (591, 652, 653), (591, 590, 576, 583), (556, 547, 586), (533, 555, 593), (590, 588, 589, 575, 576), (590, 591, 653, 571, 579, 569, 588), (540, 541, 634, 635), (543, 637, 561, 531), (594, 350, 521), (567, 568, 566, 584), (584, 566, 583, 576), (297, 520, 587), (516, 301, 123, 478, 117, 108, 297, 553, 112), (368, 327, 313), (607, 606, 596, 310), (615, 616, 617, 618, 619, 620, 614, 363, 318, 313, 612), (364, 597, 606, 607), (365, 364, 607, 608), (366, 365, 608, 609), (367, 511, 610, 611), (510, 314, 612, 613), (511, 366, 609, 610), (597, 510, 613, 606), (599, 367, 611, 614), (314, 600, 615, 612), (600, 601, 616, 615), (601, 602, 617, 616), (602, 603, 618, 617), (603, 604, 619, 618), (604, 605, 620, 619), (605, 599, 614, 620), (592, 626, 640, 638), (626, 627, 641, 640), (627, 628, 642, 641), (628, 629, 643, 642), (629, 630, 644, 643), (630, 631, 645, 644), (631, 625, 543, 645), (552, 546, 544, 551), (546, 529, 528, 563, 552), (563, 514, 524, 528), (528, 559, 569, 524), (588, 569, 559, 527), (547, 527, 559, 539, 558), (553, 297, 557, 624, 548, 554, 555, 595, 112), (595, 555, 545, 546, 544, 523), (587, 557, 297), (588, 527, 589), (527, 547, 556, 557, 587, 575, 589), (320, 335, 497, 496), (496, 497, 647, 646), (320, 496, 646, 648), (497, 335, 649, 647), (335, 320, 648, 649), (334, 550, 651, 650, 652, 495), (549, 536, 650, 651), (577, 578, 653, 652), (578, 549, 651, 653), (536, 577, 652, 650), (267, 63, 64, 253), (415, 655, 291, 339, 93), (72, 425, 427), (292, 654, 52, 94), (291, 655, 654, 292), (657, 660, 656, 664, 665, 662), (656, 661, 659, 663, 664), (659, 654, 663), (658, 662, 184, 60), (662, 665, 664, 187, 184), (662, 658, 668), (664, 663, 690, 187), (91, 287, 290, 294), (450, 666, 427), (667, 668, 658, 72), (668, 657, 662), (666, 667, 72, 427), (22, 669, 197), (197, 669, 90), (203, 669, 22, 244), (670, 673, 232, 231), (670, 284, 212, 235), (671, 672, 677, 676), (671, 674, 240, 239), (673, 672, 236, 232), (235, 678, 673, 670), (676, 677, 234, 237), (676, 675, 674, 671), (678, 677, 672, 673), (679, 680, 169, 170, 166), (160, 232, 236, 167), (681, 679, 166, 168, 164), (684, 683, 679, 681), (684, 215, 149), (683, 682, 165, 680, 679), (224, 223, 686), (228, 227, 685), (686, 685, 226), (223, 230, 686), (686, 226, 296), (296, 229, 686), (227, 226, 685), (685, 230, 225), (225, 228, 685), (686, 230, 685), (394, 393, 687), (687, 393, 149), (687, 412, 391), (687, 391, 392), (689, 688, 185, 420), (689, 690, 663, 654, 655, 415), (688, 691, 191, 185), (156, 692, 284, 152), (158, 283, 282, 155), (285, 283, 693, 692), (159, 693, 283, 158), (692, 693, 212, 284), (72, 696, 195), (697, 699, 195), (699, 698, 195), (697, 696, 72, 53), (454, 53, 72), (373, 49, 61), (49, 54, 61), (61, 62, 373), (62, 60, 51), (708, 709, 701, 700), (710, 708, 700, 702), (712, 711, 703, 704), (711, 710, 702, 703), (714, 713, 705, 706), (709, 715, 707, 701), (713, 712, 704, 705), (715, 714, 706, 707), (716, 717, 709, 708), (718, 716, 708, 710), (720, 719, 711, 712), (719, 718, 710, 711), (722, 721, 713, 714), (717, 723, 715, 709), (721, 720, 712, 713), (723, 722, 714, 715), (739, 736, 717, 716), (737, 739, 716, 718), (734, 738, 719, 720), (738, 737, 718, 719), (732, 735, 721, 722), (736, 733, 723, 717), (735, 734, 720, 721), (733, 732, 722, 723), (729, 731, 725, 724, 726, 728, 727, 730), (741, 740, 732, 733), (743, 742, 734, 735), (744, 741, 733, 736), (740, 743, 735, 732), (746, 745, 737, 738), (742, 746, 738, 734), (745, 747, 739, 737), (747, 744, 736, 739), (749, 748, 740, 741), (751, 750, 742, 743), (752, 749, 741, 744), (748, 751, 743, 740), (754, 753, 745, 746), (750, 754, 746, 742), (753, 755, 747, 745), (755, 752, 744, 747), (757, 756, 748, 749), (759, 758, 750, 751), (760, 757, 749, 752), (756, 759, 751, 748), (762, 761, 753, 754), (758, 762, 754, 750), (761, 763, 755, 753), (763, 760, 752, 755), (765, 764, 756, 757), (767, 766, 758, 759), (768, 765, 757, 760), (764, 767, 759, 756), (770, 769, 761, 762), (766, 770, 762, 758), (769, 771, 763, 761), (771, 768, 760, 763), (731, 729, 764, 765), (730, 727, 766, 767), (725, 731, 765, 768), (729, 730, 767, 764), (728, 726, 769, 770), (727, 728, 770, 766), (726, 724, 771, 769), (724, 725, 768, 771), (774, 773, 469, 468), (773, 35, 6, 772, 471, 469), (776, 772, 6), (775, 777, 778, 776, 6, 44, 43, 37, 36), (775, 36, 31, 774), (779, 777, 775, 774, 468), (779, 468, 470), (470, 776, 778), (782, 781, 475), (780, 782, 475, 474), (779, 470, 778, 777), (475, 781, 783, 785), (785, 477, 475)])
_uv = me_cube_002.uv_layers.new(name='UVMap')
_uv.uv.foreach_set('vector', [0.5625, 0.6766, 0.5762, 0.6766, 0.5818, 0.7076, 0.5625, 0.7262, 0.5938, 0.8628, 0.625, 0.8698, 0.625, 1.0, 0.5938, 1.0, 0.701, 0.6766, 0.875, 0.6766, 0.875, 0.6766, 0.701, 0.6766, 0.5625, 0.07339, 0.625, 0.07339, 0.625, 0.125, 0.5625, 0.125, 0.5625, 0.0, 0.5938, 0.0, 0.625, 0.0, 0.625, 0.0367, 0.625, 0.07339, 0.5625, 0.07339, 0.701, 0.625, 0.875, 0.625, 0.875, 0.6766, 0.701, 0.6766, 0.6006, 0.6766, 0.5836, 0.6659, 0.5845, 0.6384, 0.701, 0.6766, 0.875, 0.6766, 0.875, 0.75, 0.701, 0.75, 0.6351, 0.7519, 0.6345, 0.7474, 0.625, 0.7469, 0.625, 0.75, 0.6654, 0.7467, 0.6276, 0.8209, 0.625, 0.826, 0.701, 0.6766, 0.701, 0.6766, 0.701, 0.6766, 0.701, 0.6766, 0.6586, 0.76, 0.6721, 0.7335, 0.625, 0.0367, 0.625, 0.0, 0.625, 0.0, 0.625, 0.0367, 0.375, 0.625, 0.397, 0.625, 0.392, 0.6289, 0.3811, 0.6418, 0.375, 0.6481, 0.375, 0.6366, 0.4375, 0.0, 0.5, 0.0, 0.5, 0.07339, 0.375, 0.07339, 0.375, 0.04918, 0.375, 0.02459, 0.375, 0.07339, 0.5, 0.07339, 0.5, 0.125, 0.2962, 0.2833, 0.4375, 0.8431, 0.5, 0.8389, 0.5, 1.0, 0.4375, 1.0, 0.375, 0.5108, 0.375, 0.5412, 0.4162, 0.4844, 0.5143, 0.625, 0.5625, 0.625, 0.5625, 0.6421, 0.5316, 0.643, 0.5, 0.0, 0.5312, 0.0, 0.5625, 0.0, 0.5625, 0.07339, 0.5, 0.07339, 0.5, 0.07339, 0.5625, 0.07339, 0.5625, 0.125, 0.5, 0.125, 0.5313, 0.8353, 0.5625, 0.854, 0.5625, 1.0, 0.5312, 1.0, 0.375, 0.642, 0.375, 0.5547, 0.375, 0.6366, 0.4129, 0.6731, 0.375, 0.7233, 0.3913, 0.6795, 0.4842, 0.6833, 0.4821, 0.6763, 0.4893, 0.6808, 0.701, 0.6766, 0.875, 0.6766, 0.875, 0.6766, 0.701, 0.6766, 0.701, 0.6766, 0.875, 0.6766, 0.875, 0.6766, 0.701, 0.6766, 0.5625, 0.854, 0.5938, 0.8628, 0.5938, 1.0, 0.5625, 1.0, 0.6006, 0.6766, 0.6096, 0.625, 0.625, 0.625, 0.625, 0.6766, 0.5, 0.8389, 0.5313, 0.8353, 0.5312, 1.0, 0.5, 1.0, 0.5, 0.75, 0.5312, 0.75, 0.5313, 0.8353, 0.5, 0.8389, 0.625, 1.0, 0.625, 0.8698, 0.625, 0.826, 0.625, 1.0, 0.5625, 0.75, 0.5938, 0.8628, 0.5625, 0.854, 0.5312, 0.75, 0.5625, 0.75, 0.5625, 0.854, 0.5313, 0.8353, 0.375, 0.02459, 0.375, 0.5108, 0.4162, 0.4844, 0.4375, 0.4708, 0.4375, 0.0, 0.4375, 0.75, 0.5, 0.75, 0.5, 0.8389, 0.4375, 0.8431, 0.625, 1.0, 0.625, 0.826, 0.625, 0.826, 0.625, 1.0, 0.625, 0.07339, 0.625, 0.0367, 0.625, 0.07339, 0.625, 0.07339, 0.375, 0.5108, 0.375, 0.02459, 0.375, 0.4414, 0.2746, 0.7011, 0.2708, 0.7042, 0.2783, 0.6982, 0.2783, 0.6982, 0.2783, 0.6982, 0.2698, 0.7049, 0.2783, 0.6982, 0.1601, 0.4018, 0.03252, 0.08158, 0.1497, 0.3757, 0.1739, 0.4364, 0.2087, 0.5237, 0.1391, 0.3491, 0.06957, 0.1746, 0.2962, 0.2833, 0.125, 0.6766, 0.1259, 0.6775, 0.3677, 0.1437, 0.375, 0.6366, 0.375, 0.6481, 0.375, 0.659, 0.375, 0.6485, 0.375, 0.642, 0.3762, 0.6729, 0.3734, 0.6782, 0.375, 0.659, 0.375, 0.6583, 0.2593, 0.4091, 0.0, 0.0, 0.2662, 0.3381, 0.375, 0.4729, 0.375, 0.625, 0.375, 0.6366, 0.375, 0.5547, 0.2629, 0.6136, 0.3102, 0.5197, 0.375, 0.5547, 0.375, 0.642, 0.375, 0.6624, 0.299, 0.6979, 0.2717, 0.7034, 0.2698, 0.7049, 0.2698, 0.7049, 0.2725, 0.7028, 0.2589, 0.7136, 0.2537, 0.7176, 0.2526, 0.7185, 0.2517, 0.7192, 0.2549, 0.7168, 0.2585, 0.7139, 0.2695, 0.7113, 0.299, 0.7239, 0.2741, 0.7242, 0.2535, 0.7178, 0.2584, 0.7139, 0.2566, 0.7154, 0.2534, 0.7179, 0.2708, 0.7042, 0.271, 0.704, 0.2678, 0.7065, 0.008742, 0.02193, 0.04505, 0.09587, 0.03538, 0.05465, 0.2667, 0.7074, 0.2698, 0.7049, 0.2666, 0.7075, 0.2725, 0.7028, 0.2694, 0.7053, 0.2694, 0.7053, 0.2725, 0.7028, 0.2584, 0.7139, 0.2617, 0.7113, 0.2622, 0.7109, 0.2566, 0.7154, 0.2534, 0.7179, 0.2535, 0.7178, 0.2534, 0.7179, 0.2544, 0.7171, 0.2702, 0.7046, 0.2708, 0.7042, 0.2708, 0.7042, 0.2702, 0.7046, 0.2708, 0.7042, 0.2746, 0.7011, 0.2708, 0.7042, 0.2544, 0.7171, 0.2549, 0.7167, 0.2526, 0.7185, 0.2698, 0.7049, 0.2702, 0.7046, 0.2702, 0.7046, 0.2698, 0.7049, 0.2617, 0.7113, 0.2665, 0.7076, 0.2725, 0.7028, 0.2617, 0.7113, 0.2617, 0.7113, 0.2725, 0.7028, 0.2665, 0.7076, 0.2617, 0.7113, 0.2717, 0.7034, 0.2725, 0.7028, 0.2725, 0.7028, 0.2617, 0.7113, 0.2617, 0.7113, 0.2617, 0.7113, 0.2617, 0.7113, 0.2617, 0.7113, 0.2617, 0.7113, 0.2617, 0.7113, 0.2617, 0.7113, 0.2617, 0.7113, 0.2617, 0.7113, 0.2617, 0.7113, 0.2725, 0.7028, 0.2694, 0.7053, 0.2704, 0.7045, 0.2725, 0.7028, 0.2725, 0.7028, 0.2725, 0.7028, 0.2725, 0.7028, 0.2725, 0.7028, 0.2725, 0.7028, 0.2725, 0.7028, 0.2725, 0.7028, 0.2725, 0.7028, 0.2704, 0.7045, 0.2701, 0.7047, 0.2725, 0.7028, 0.2725, 0.7028, 0.2725, 0.7028, 0.2725, 0.7028, 0.2725, 0.7028, 0.2617, 0.7113, 0.2725, 0.7028, 0.2725, 0.7028, 0.2617, 0.7113, 0.2617, 0.7113, 0.2617, 0.7113, 0.2617, 0.7113, 0.2617, 0.7113, 0.2617, 0.7113, 0.2725, 0.7028, 0.2725, 0.7028, 0.2617, 0.7113, 0.2617, 0.7113, 0.2617, 0.7113, 0.2617, 0.7113, 0.2617, 0.7113, 0.2725, 0.7028, 0.2701, 0.7047, 0.269, 0.7056, 0.2725, 0.7028, 0.2617, 0.7113, 0.2725, 0.7028, 0.2725, 0.7028, 0.2684, 0.706, 0.2645, 0.7091, 0.2617, 0.7113, 0.2617, 0.7113, 0.2725, 0.7028, 0.269, 0.7056, 0.2684, 0.706, 0.2725, 0.7028, 0.2725, 0.7028, 0.2725, 0.7028, 0.2725, 0.7028, 0.2725, 0.7028, 0.2617, 0.7113, 0.2725, 0.7028, 0.2725, 0.7028, 0.2617, 0.7113, 0.1738, 0.7164, 0.1387, 0.7168, 0.1234, 0.6236, 0.1827, 0.7123, 0.1827, 0.7123, 0.1234, 0.6236, 0.1057, 0.5342, 0.1833, 0.7123, 0.1402, 0.705, 0.1403, 0.7034, 0.1422, 0.6993, 0.0, 0.0, 0.2517, 0.7192, 0.1387, 0.7168, 0.1738, 0.7164, 0.2328, 0.7117, 0.2376, 0.7116, 0.2328, 0.7117, 0.0, 0.0, 0.0, 0.0, 0.0, 0.0, 0.0, 0.0, 0.0, 0.0, 0.0, 0.0, 0.1057, 0.5342, 0.1234, 0.6236, 0.07053, 0.3564, 0.143, 0.7021, 0.1449, 0.7022, 0.1474, 0.7024, 0.1474, 0.7024, 0.1462, 0.7023, 0.5938, 0.8628, 0.5938, 1.0, 0.625, 1.0, 0.625, 0.8698, 0.701, 0.6766, 0.701, 0.6766, 0.875, 0.6766, 0.875, 0.6766, 0.5625, 0.07339, 0.5625, 0.125, 0.625, 0.125, 0.625, 0.07339, 0.5625, 0.0, 0.5625, 0.07339, 0.625, 0.07339, 0.625, 0.0367, 0.625, 0.0, 0.5938, 0.0, 0.701, 0.625, 0.701, 0.6766, 0.875, 0.6766, 0.875, 0.625, 0.5839, 0.6383, 0.5848, 0.6656, 0.6006, 0.6766, 0.701, 0.6766, 0.701, 0.75, 0.875, 0.75, 0.875, 0.6766, 0.6351, 0.7519, 0.625, 0.75, 0.625, 0.7463, 0.6347, 0.7489, 0.625, 0.07339, 0.625, 0.07339, 0.625, 0.0367, 0.625, 0.0367, 0.625, 0.0367, 0.625, 0.0367, 0.625, 0.0, 0.625, 0.0, 0.4375, 0.0, 0.375, 0.02459, 0.375, 0.04918, 0.375, 0.07339, 0.5, 0.07339, 0.5, 0.0, 0.375, 0.07339, 0.2962, 0.2833, 0.5, 0.125, 0.5, 0.07339, 0.4375, 0.8431, 0.4375, 1.0, 0.5, 1.0, 0.5, 0.8389, 0.375, 0.5108, 0.4267, 0.4777, 0.375, 0.5656, 0.5, 0.0, 0.5, 0.07339, 0.5625, 0.07339, 0.5625, 0.0, 0.5312, 0.0, 0.5, 0.07339, 0.5, 0.125, 0.5625, 0.125, 0.5625, 0.07339, 0.5313, 0.8353, 0.5312, 1.0, 0.5625, 1.0, 0.5625, 0.854, 0.299, 0.6979, 0.299, 0.7049, 0.3186, 0.7238, 0.3266, 0.7237, 0.701, 0.6766, 0.701, 0.6766, 0.875, 0.6766, 0.875, 0.6766, 0.701, 0.6766, 0.701, 0.6766, 0.875, 0.6766, 0.875, 0.6766, 0.5625, 0.854, 0.5625, 1.0, 0.5938, 1.0, 0.5938, 0.8628, 0.6006, 0.6766, 0.625, 0.6766, 0.625, 0.625, 0.6096, 0.625, 0.5, 0.8389, 0.5, 1.0, 0.5312, 1.0, 0.5313, 0.8353, 0.5, 0.75, 0.5, 0.8389, 0.5313, 0.8353, 0.5312, 0.75, 0.625, 1.0, 0.625, 1.0, 0.625, 0.826, 0.625, 0.8698, 0.5625, 0.75, 0.5625, 0.854, 0.5938, 0.8628, 0.5938, 0.75, 0.5312, 0.75, 0.5313, 0.8353, 0.5625, 0.854, 0.5625, 0.75, 0.375, 0.02459, 0.4375, 0.0, 0.4375, 0.4708, 0.4267, 0.4777, 0.375, 0.5108, 0.5, 0.75, 0.4375, 0.8431, 0.5, 0.8389, 0.625, 1.0, 0.625, 1.0, 0.625, 0.826, 0.625, 0.826, 0.625, 0.07339, 0.625, 0.07339, 0.625, 0.07339, 0.625, 0.0367, 0.5938, 0.75, 0.5938, 0.8628, 0.612, 0.82, 0.625, 0.826, 0.625, 0.826, 0.6276, 0.8209, 0.6288, 0.8186, 0.2452, 0.7244, 0.2695, 0.7113, 0.2549, 0.7167, 0.375, 0.3605, 0.375, 0.3605, 0.375, 0.3605, 0.375, 0.3315, 0.375, 0.04842, 0.375, 0.04842, 0.375, 0.04842, 0.375, 0.5108, 0.375, 0.3605, 0.375, 0.04842, 0.375, 0.02459, 0.2783, 0.6982, 0.2708, 0.7042, 0.2724, 0.7029, 0.375, 0.3605, 0.375, 0.04842, 0.375, 0.04842, 0.1601, 0.4018, 0.1739, 0.4364, 0.06957, 0.1746, 0.0, 0.0, 0.3191, 0.6196, 0.3589, 0.5104, 0.2662, 0.3381, 0.299, 0.6979, 0.3226, 0.6251, 0.375, 0.4729, 0.374, 0.4752, 0.3248, 0.617, 0.2985, 0.6979, 0.2783, 0.6982, 0.224, 0.4076, 0.02508, 0.04597, 0.05517, 0.1384, 0.2698, 0.7049, 0.2698, 0.7049, 0.271, 0.704, 0.2711, 0.7039, 0.2711, 0.7039, 0.2452, 0.7244, 0.2542, 0.7173, 0.2534, 0.7179, 0.2485, 0.7217, 0.2549, 0.7167, 0.2452, 0.7244, 0.2452, 0.7244, 0.2695, 0.7113, 0.2549, 0.7167, 0.2549, 0.7167, 0.2708, 0.7042, 0.2674, 0.7068, 0.2724, 0.7029, 0.2725, 0.7028, 0.2714, 0.7037, 0.2683, 0.7061, 0.267, 0.7072, 0.2698, 0.7049, 0.2711, 0.7039, 0.2725, 0.7028, 0.2725, 0.7028, 0.2714, 0.7037, 0.2542, 0.7173, 0.2452, 0.7244, 0.2452, 0.7244, 0.2549, 0.7167, 0.2549, 0.7167, 0.2549, 0.7167, 0.2542, 0.7172, 0.2542, 0.7173, 0.2702, 0.7046, 0.2702, 0.7046, 0.2708, 0.7042, 0.2708, 0.7042, 0.2708, 0.7042, 0.2708, 0.7042, 0.2724, 0.7029, 0.2542, 0.7173, 0.2542, 0.7172, 0.2534, 0.7179, 0.2534, 0.7179, 0.2698, 0.7049, 0.2698, 0.7049, 0.2702, 0.7046, 0.2702, 0.7046, 0.2617, 0.7113, 0.2617, 0.7113, 0.2617, 0.7113, 0.2617, 0.7113, 0.2617, 0.7113, 0.2617, 0.7113, 0.2617, 0.7113, 0.2617, 0.7113, 0.2617, 0.7113, 0.2617, 0.7113, 0.2725, 0.7028, 0.2725, 0.7028, 0.2725, 0.7028, 0.2725, 0.7028, 0.2725, 0.7028, 0.2725, 0.7028, 0.2725, 0.7028, 0.2617, 0.7113, 0.2617, 0.7113, 0.2662, 0.7078, 0.2617, 0.7113, 0.2617, 0.7113, 0.2673, 0.7069, 0.2617, 0.7113, 0.2617, 0.7113, 0.2617, 0.7113, 0.2617, 0.7113, 0.2725, 0.7028, 0.2725, 0.7028, 0.2725, 0.7028, 0.2725, 0.7028, 0.2725, 0.7028, 0.2725, 0.7028, 0.2617, 0.7113, 0.2617, 0.7113, 0.271, 0.704, 0.2739, 0.7017, 0.2739, 0.7017, 0.271, 0.704, 0.2642, 0.3332, 0.1497, 0.3757, 0.03252, 0.08158, 0.02734, 0.03448, 0.2739, 0.7017, 0.2783, 0.6982, 0.2739, 0.7017, 0.02437, 0.1149, 0.07429, 0.3502, 0.0748, 0.3502, 0.0, 0.0, 0.2576, 0.6463, 0.1984, 0.4977, 0.1391, 0.3491, 0.1229, 0.3494, 0.2459, 0.6988, 0.2459, 0.6988, 0.1229, 0.3494, 0.1067, 0.3497, 0.1999, 0.6549, 0.1391, 0.3491, 0.06957, 0.1746, 0.0, 0.0, 0.0, 0.0, 0.1229, 0.3494, 0.1229, 0.3494, 0.0, 0.0, 0.0, 0.0, 0.1067, 0.3497, 0.2783, 0.6982, 0.2459, 0.6988, 0.1229, 0.3494, 0.1391, 0.3491, 0.2087, 0.5237, 0.1391, 0.3491, 0.1229, 0.3494, 0.0, 0.0, 0.0, 0.0, 0.06957, 0.1746, 0.09188, 0.362, 0.0905, 0.3499, 0.181, 0.6999, 0.1794, 0.7019, 0.2754, 0.7005, 0.2459, 0.6988, 0.2783, 0.6982, 0.1411, 0.7129, 0.142, 0.7113, 0.154, 0.7091, 0.1548, 0.709, 0.09188, 0.362, 0.0, 0.0, 0.0, 0.0, 0.0905, 0.3499, 0.1411, 0.7129, 0.05035, 0.2545, 0.1153, 0.5825, 0.1413, 0.7125, 0.1817, 0.7096, 0.1422, 0.711, 0.2718, 0.7061, 0.2612, 0.7118, 0.2549, 0.7167, 0.2695, 0.7113, 0.2766, 0.7014, 0.3191, 0.6196, 0.2662, 0.3381, 0.2526, 0.7185, 0.2549, 0.7167, 0.2521, 0.7189, 0.375, 0.4414, 0.375, 0.02459, 0.375, 0.4345, 0.2534, 0.7179, 0.2544, 0.7171, 0.2526, 0.7185, 0.2549, 0.7167, 0.2695, 0.7113, 0.2521, 0.7189, 0.2526, 0.7185, 0.2521, 0.7189, 0.2511, 0.7198, 0.2517, 0.7192, 0.2695, 0.7113, 0.2741, 0.7242, 0.2521, 0.7189, 0.2717, 0.7242, 0.2511, 0.7198, 0.2521, 0.7189, 0.2741, 0.7242, 0.1108, 0.5275, 0.02437, 0.1149, 0.0, 0.0, 0.1104, 0.5245, 0.125, 0.7008, 0.125, 0.6766, 0.1259, 0.6778, 0.1267, 0.7011, 0.1415, 0.7121, 0.138, 0.718, 0.138, 0.718, 0.1396, 0.7153, 0.1409, 0.7131, 0.1442, 0.7076, 0.1354, 0.7223, 0.1374, 0.7189, 0.1335, 0.7253, 0.125, 0.7008, 0.125, 0.7254, 0.1335, 0.7253, 0.1335, 0.7253, 0.1335, 0.7253, 0.125, 0.7008, 0.125, 0.7008, 0.1323, 0.7034, 0.1326, 0.7014, 0.1268, 0.7009, 0.3604, 0.507, 0.2593, 0.4091, 0.2662, 0.3381, 0.2283, 0.7157, 0.2007, 0.7161, 0.2046, 0.7121, 0.2328, 0.7117, 0.2517, 0.7192, 0.2511, 0.7198, 0.125, 0.7008, 0.1397, 0.7151, 0.1629, 0.7106, 0.1309, 0.7065, 0.2511, 0.7198, 0.375, 0.4345, 0.125, 0.7008, 0.375, 0.4345, 0.125, 0.7254, 0.125, 0.7008, 0.1748, 0.7074, 0.159, 0.7092, 0.2465, 0.704, 0.1335, 0.7253, 0.1375, 0.7188, 0.1335, 0.7253, 0.1322, 0.702, 0.131, 0.7053, 0.1268, 0.7022, 0.1267, 0.7011, 0.138, 0.718, 0.1374, 0.7189, 0.1375, 0.7188, 0.138, 0.718, 0.3107, 0.2884, 0.1331, 0.6848, 0.1259, 0.6776, 0.3678, 0.1434, 0.1322, 0.702, 0.1326, 0.6865, 0.1422, 0.6993, 0.1403, 0.7034, 0.131, 0.7053, 0.1394, 0.7116, 0.1397, 0.7151, 0.1375, 0.7188, 0.1323, 0.7034, 0.125, 0.7008, 0.1335, 0.7253, 0.1405, 0.7063, 0.143, 0.7021, 0.1326, 0.7014, 0.1323, 0.7034, 0.1405, 0.7063, 0.1323, 0.7034, 0.1375, 0.7188, 0.1415, 0.7121, 0.1354, 0.7223, 0.1395, 0.7155, 0.1408, 0.7133, 0.1474, 0.7024, 0.1449, 0.7022, 0.1405, 0.7063, 0.1442, 0.7076, 0.1415, 0.7121, 0.1413, 0.7125, 0.1422, 0.711, 0.1429, 0.7098, 0.1335, 0.7253, 0.2485, 0.7217, 0.1356, 0.722, 0.143, 0.7021, 0.1405, 0.7063, 0.1449, 0.7022, 0.2739, 0.7017, 0.2783, 0.6982, 0.2783, 0.6982, 0.2739, 0.7017, 0.2739, 0.7017, 0.2783, 0.6982, 0.2783, 0.6982, 0.2739, 0.7017, 0.2555, 0.6411, 0.2631, 0.6602, 0.2631, 0.6602, 0.2555, 0.6411, 0.2631, 0.6602, 0.2783, 0.6982, 0.2783, 0.6982, 0.2631, 0.6602, 0.2783, 0.6982, 0.2754, 0.7005, 0.2754, 0.7005, 0.2783, 0.6982, 0.271, 0.704, 0.2739, 0.7017, 0.2739, 0.7017, 0.271, 0.704, 0.2631, 0.6602, 0.2783, 0.6982, 0.2428, 0.6109, 0.2783, 0.6982, 0.2479, 0.6221, 0.2479, 0.6221, 0.2783, 0.6982, 0.2631, 0.6602, 0.2783, 0.6982, 0.2783, 0.6982, 0.2631, 0.6602, 0.2555, 0.6411, 0.2631, 0.6602, 0.2631, 0.6602, 0.2555, 0.6411, -0.002957, -0.007293, 0.271, 0.704, 0.271, 0.704, -0.004519, -0.01132, 0.271, 0.704, 0.2739, 0.7017, 0.2739, 0.7017, 0.271, 0.704, 0.2783, 0.6982, 0.2754, 0.7005, 0.2754, 0.7005, 0.2783, 0.6982, 0.0, 0.0, 0.2754, 0.7005, 0.2754, 0.7005, 0.0, 0.0, 0.2617, 0.7113, 0.2637, 0.7098, 0.2629, 0.7104, 0.2617, 0.7113, 0.2683, 0.7061, 0.2714, 0.7037, 0.2714, 0.7037, 0.2683, 0.7061, 0.2617, 0.7113, 0.2617, 0.7113, 0.2617, 0.7113, 0.2617, 0.7113, 0.2617, 0.7113, 0.2617, 0.7113, 0.2617, 0.7113, 0.2617, 0.7113, 0.2725, 0.7028, 0.2725, 0.7028, 0.2725, 0.7028, 0.2725, 0.7028, 0.2725, 0.7028, 0.2725, 0.7028, 0.2714, 0.7037, 0.2725, 0.7028, 0.2725, 0.7028, 0.2714, 0.7037, 0.2725, 0.7028, 0.2617, 0.7113, 0.2617, 0.7113, 0.2725, 0.7028, 0.2725, 0.7028, 0.2725, 0.7028, 0.2725, 0.7028, 0.2725, 0.7028, 0.2725, 0.7028, 0.2725, 0.7028, 0.2725, 0.7028, 0.2694, 0.7052, 0.0, 0.0, 0.0, 0.0, -0.002957, -0.007293, 0.1259, 0.6775, 0.125, 0.6766, 0.125, 0.7008, 0.1267, 0.7011, 0.1259, 0.6778, 0.1326, 0.6865, 0.1322, 0.702, 0.3677, 0.1437, 0.1259, 0.6775, 0.1569, 0.6316, 0.3095, 0.2915, 0.1267, 0.7011, 0.1268, 0.7022, 0.125, 0.7008, 0.3678, 0.1434, 0.1259, 0.6776, 0.125, 0.6766, 0.2962, 0.2833, 0.0, 0.0, 0.1497, 0.3757, 0.2662, 0.3381, 0.299, 0.7239, 0.299, 0.7049, 0.298, 0.698, 0.2864, 0.6999, 0.2851, 0.7118, 0.2662, 0.3381, 0.2818, 0.6997, 0.2766, 0.7014, 0.2612, 0.7118, 0.2587, 0.7138, 0.2542, 0.7172, 0.2549, 0.7167, 0.2701, 0.7047, 0.2704, 0.7045, 0.2644, 0.7093, 0.264, 0.7096, 0.264, 0.7096, 0.2644, 0.7093, 0.2617, 0.7113, 0.2617, 0.7113, 0.1379, 0.322, 0.2619, 0.7112, 0.01279, 0.02986, 0.02769, 0.06463, 0.2568, 0.7152, 0.2565, 0.7155, 0.2678, 0.7065, 0.2568, 0.7152, 0.2578, 0.7144, 0.2544, 0.7171, 0.269, 0.7056, 0.2701, 0.7047, 0.264, 0.7096, 0.2634, 0.71, 0.2634, 0.71, 0.264, 0.7096, 0.2617, 0.7113, 0.2617, 0.7113, 0.2694, 0.7053, 0.2694, 0.7053, 0.2653, 0.7085, 0.2638, 0.7097, 0.2638, 0.7097, 0.2653, 0.7085, 0.2622, 0.7109, 0.2617, 0.7113, 0.3695, 0.4857, 0.1379, 0.322, 0.02769, 0.06463, 0.2593, 0.4091, 0.3604, 0.507, 0.3657, 0.4612, 0.369, 0.4869, 0.3734, 0.471, 0.2704, 0.7045, 0.2694, 0.7053, 0.2638, 0.7097, 0.2644, 0.7093, 0.2644, 0.7093, 0.2638, 0.7097, 0.2617, 0.7113, 0.2617, 0.7113, 0.2684, 0.706, 0.269, 0.7056, 0.2634, 0.71, 0.2645, 0.7091, 0.2645, 0.7091, 0.2634, 0.71, 0.2617, 0.7113, 0.2617, 0.7113, 0.2678, 0.7065, 0.271, 0.704, 0.2619, 0.7112, 0.2578, 0.7144, 0.2578, 0.7144, 0.2619, 0.7112, 0.2549, 0.7167, 0.2544, 0.7171, 0.299, 0.6979, 0.299, 0.714, 0.2629, 0.6136, 0.3499, 0.4413, 0.3589, 0.5104, 0.369, 0.4869, 0.3657, 0.4612, 0.3604, 0.507, 0.3499, 0.4413, 0.3657, 0.4612, 0.3695, 0.4857, 0.2711, 0.7039, 0.2612, 0.7118, 0.2718, 0.7061, 0.3589, 0.5104, 0.3499, 0.4413, 0.3604, 0.507, 0.2662, 0.3381, 0.293, 0.698, 0.369, 0.4869, 0.3589, 0.5104, 0.3191, 0.6196, 0.2884, 0.6981, 0.2851, 0.7118, 0.2864, 0.6999, 0.2762, 0.7041, 0.3695, 0.4857, 0.3657, 0.4612, 0.3741, 0.475, 0.2674, 0.7068, 0.2641, 0.7095, 0.2568, 0.7152, 0.2587, 0.7138, 0.1234, 0.6236, 0.1387, 0.7168, 0.1394, 0.7116, 0.07053, 0.3564, 0.0, 0.0, 0.0, 0.0, 0.1384, 0.7093, 0.1402, 0.705, 0.1403, 0.7034, 0.1402, 0.705, 0.1384, 0.7093, 0.1394, 0.7116, 0.131, 0.7053, 0.1322, 0.702, 0.07429, 0.3502, 0.02437, 0.1149, 0.05512, 0.2598, 0.1426, 0.6723, 0.0, 0.0, 0.0, 0.0, 0.0, 0.0, 0.0, 0.0, 0.0, 0.0, 0.0, 0.0, 0.0, 0.0, 0.0, 0.0, 0.0, 0.0, 0.2479, 0.6221, 0.2555, 0.6411, 0.2555, 0.6411, 0.2479, 0.6221, 0.2479, 0.6221, 0.2555, 0.6411, 0.2555, 0.6411, 0.2479, 0.6221, 0.4129, 0.6731, 0.3913, 0.6795, 0.3734, 0.6782, 0.4039, 0.6727, 0.5625, 0.6421, 0.5845, 0.6384, 0.5836, 0.6659, 0.5762, 0.6766, 0.5625, 0.6766, 0.5006, 0.644, 0.5316, 0.643, 0.5625, 0.6421, 0.5625, 0.6766, 0.5186, 0.6766, 0.5125, 0.657, 0.5, 0.7316, 0.5327, 0.7379, 0.5625, 0.7262, 0.5625, 0.75, 0.5312, 0.75, 0.5, 0.75, 0.5625, 0.7262, 0.5818, 0.7076, 0.5762, 0.6766, 0.6006, 0.6766, 0.6127, 0.7432, 0.6139, 0.75, 0.5938, 0.75, 0.5625, 0.75, 0.501, 0.7375, 0.5, 0.75, 0.5312, 0.75, 0.5625, 0.75, 0.4697, 0.645, 0.4448, 0.6421, 0.4458, 0.625, 0.4505, 0.625, 0.5, 0.6894, 0.5041, 0.6897, 0.5081, 0.6901, 0.5166, 0.6866, 0.5186, 0.6766, 0.5625, 0.6766, 0.5625, 0.7262, 0.5327, 0.7379, 0.5, 0.7316, 0.4893, 0.6808, 0.5001, 0.6854, 0.5, 0.6894, 0.4842, 0.6833, 0.5, 0.7316, 0.4375, 0.75, 0.375, 0.7233, 0.5116, 0.6838, 0.5132, 0.6762, 0.5186, 0.6766, 0.5166, 0.6866, 0.506, 0.6859, 0.5116, 0.6838, 0.5166, 0.6866, 0.5081, 0.6901, 0.5001, 0.6854, 0.5031, 0.6856, 0.506, 0.6859, 0.5081, 0.6901, 0.5041, 0.6897, 0.5, 0.6894, 0.5, 0.7316, 0.5, 0.75, 0.4375, 0.75, 0.5081, 0.6591, 0.5052, 0.6575, 0.4988, 0.654, 0.5004, 0.6502, 0.5125, 0.657, 0.5132, 0.6762, 0.5081, 0.6591, 0.5125, 0.657, 0.5186, 0.6766, 0.4244, 0.625, 0.4373, 0.6412, 0.4266, 0.6389, 0.4192, 0.6301, 0.4114, 0.6304, 0.4049, 0.625, 0.4692, 0.625, 0.4878, 0.625, 0.5006, 0.644, 0.4845, 0.6479, 0.4878, 0.625, 0.5143, 0.625, 0.5316, 0.643, 0.5006, 0.644, 0.4697, 0.645, 0.479, 0.6466, 0.471, 0.6464, 0.1091, 0.4118, 0.1896, 0.2958, 0.3095, 0.2915, 0.1569, 0.6316, 0.1993, 0.5716, 0.1474, 0.7024, 0.1474, 0.7024, 0.1474, 0.7024, 0.1474, 0.7024, 0.0, 0.0, 0.0, 0.0, 0.0, 0.0, 0.0, 0.0, 0.1927, 0.5882, 0.1195, 0.5746, 0.1425, 0.6982, 0.1331, 0.6848, 0.3107, 0.2884, 0.1195, 0.5746, 0.1927, 0.5882, 0.1927, 0.5882, 0.1195, 0.5746, 0.1462, 0.7023, 0.1474, 0.7024, 0.1474, 0.7024, 0.1462, 0.7023, 0.1896, 0.2958, 0.1091, 0.4118, 0.1091, 0.4118, 0.1896, 0.2958, 0.02437, 0.1149, 0.1108, 0.5275, 0.1108, 0.5275, 0.05512, 0.2598, 0.0, 0.0, 0.0, 0.0, 0.0, 0.0, 0.0, 0.0, 0.2629, 0.6136, 0.299, 0.714, 0.299, 0.718, 0.2462, 0.5747, 0.4375, 0.4708, 0.375, 0.5578, 0.375, 0.7233, 0.4375, 0.75, 0.3158, 0.7238, 0.3098, 0.7239, 0.299, 0.718, 0.375, 0.4729, 0.3102, 0.5197, 0.2629, 0.6136, 0.2462, 0.5747, 0.3059, 0.4989, 0.3741, 0.475, 0.2462, 0.5747, 0.299, 0.718, 0.299, 0.7239, 0.0, 0.0, 0.2549, 0.7167, 0.2619, 0.7112, 0.1379, 0.322, 0.299, 0.718, 0.3098, 0.7239, 0.299, 0.7239, 0.298, 0.698, 0.299, 0.7049, 0.299, 0.6979, 0.4162, 0.4844, 0.375, 0.5412, 0.375, 0.5578, 0.4375, 0.4708, 0.3741, 0.475, 0.3059, 0.4989, 0.2462, 0.5747, 0.1379, 0.322, 0.3695, 0.4857, 0.375, 0.5656, 0.4267, 0.4777, 0.4375, 0.4708, 0.375, 0.588, 0.3186, 0.7238, 0.299, 0.7049, 0.299, 0.7239, 0.2985, 0.6979, 0.3248, 0.617, 0.374, 0.4752, 0.369, 0.4869, 0.293, 0.698, 0.5086, 0.683, 0.508, 0.6829, 0.5044, 0.6824, 0.5018, 0.6819, 0.4924, 0.6753, 0.4915, 0.664, 0.4945, 0.661, 0.4974, 0.6592, 0.5012, 0.6587, 0.4992, 0.6603, 0.4951, 0.6632, 0.4924, 0.6674, 0.4935, 0.6731, 0.4984, 0.6775, 0.5044, 0.6811, 0.5111, 0.6834, 0.5127, 0.6762, 0.5132, 0.6762, 0.5116, 0.6838, 0.5077, 0.6593, 0.5051, 0.6579, 0.5052, 0.6575, 0.5081, 0.6591, 0.5127, 0.6762, 0.5077, 0.6593, 0.5081, 0.6591, 0.5132, 0.6762, 0.5067, 0.683, 0.5111, 0.6834, 0.5116, 0.6838, 0.5068, 0.6833, 0.4913, 0.6753, 0.5023, 0.6826, 0.5021, 0.6829, 0.4908, 0.6754, 0.4906, 0.6635, 0.4913, 0.6753, 0.4908, 0.6754, 0.4902, 0.6634, 0.4941, 0.6611, 0.4906, 0.6635, 0.4902, 0.6634, 0.4938, 0.6609, 0.5051, 0.6579, 0.5026, 0.6581, 0.4976, 0.6587, 0.4974, 0.6584, 0.5052, 0.6575, 0.2739, 0.7017, 0.271, 0.704, 0.2698, 0.7049, 0.27, 0.7048, 0.2702, 0.7046, 0.2733, 0.7022, 0.2735, 0.7021, 0.2702, 0.7046, 0.2708, 0.7042, 0.2732, 0.7023, 0.2733, 0.7022, 0.2739, 0.7017, 0.2698, 0.7049, 0.2733, 0.7021, 0.2759, 0.7001, 0.0, 0.0, 0.06957, 0.1746, 0.0, 0.0, 0.05517, 0.1384, 0.2783, 0.6982, 0.2783, 0.6982, 0.1739, 0.4364, 0.1601, 0.4018, 0.2783, 0.6982, 0.2783, 0.6982, 0.2087, 0.5237, 0.1739, 0.4364, 0.2707, 0.6792, 0.2479, 0.6221, 0.2479, 0.6221, 0.2783, 0.6982, 0.05517, 0.1384, 0.0, 0.0, 0.08863, 0.2224, 0.1773, 0.4447, 0.06957, 0.1746, 0.1391, 0.3491, 0.1984, 0.4977, 0.0, 0.0, 0.03252, 0.08158, 0.1601, 0.4018, 0.0, 0.0, 0.03538, 0.05465, 0.04505, 0.09587, 0.331, 0.6605, 0.2662, 0.3381, 0.02734, 0.03448, 0.03252, 0.08158, 0.0, 0.0, 0.05517, 0.1384, 0.02508, 0.04597, 0.0, 0.0, 0.2617, 0.7113, 0.2617, 0.7113, 0.2662, 0.7078, 0.269, 0.7056, 0.2725, 0.7028, 0.2711, 0.7039, 0.271, 0.704, 0.271, 0.704, -0.002957, -0.007293, 0.2725, 0.7028, -0.002957, -0.007293, 0.0, 0.0, 0.2725, 0.7028, 0.2725, 0.7028, 0.0, 0.0, 0.2754, 0.7005, 0.2745, 0.7013, 0.2741, 0.7016, 0.2725, 0.7028, 0.1442, 0.7076, 0.1409, 0.7131, 0.1432, 0.7094, 0.1411, 0.7129, 0.1411, 0.7129, 0.1412, 0.7127, 0.2096, 0.7015, 0.2783, 0.6982, 0.2447, 0.672, 0.2036, 0.6946, 0.2096, 0.7015, 0.2036, 0.6946, 0.1925, 0.6961, 0.1942, 0.7017, 0.1942, 0.7017, 0.1925, 0.6961, 0.1872, 0.6969, 0.1811, 0.6576, 0.1872, 0.6969, 0.1925, 0.6961, 0.1938, 0.6855, 0.1872, 0.6969, 0.1874, 0.7018, 0.192, 0.7018, 0.2754, 0.7005, 0.2783, 0.6982, 0.2066, 0.7053, 0.2005, 0.706, 0.2555, 0.702, 0.1811, 0.6576, 0.1938, 0.6855, 0.2458, 0.6665, 0.2576, 0.6463, 0.2459, 0.6988, 0.1999, 0.6549, 0.2724, 0.7029, 0.2674, 0.7068, 0.2587, 0.7138, 0.2612, 0.7118, 0.2711, 0.7039, 0.1422, 0.711, 0.1421, 0.7112, 0.1423, 0.7107, 0.1427, 0.7102, 0.1867, 0.706, 0.159, 0.7092, 0.1748, 0.7074, 0.2005, 0.706, 0.2066, 0.7053, 0.1867, 0.706, 0.1925, 0.6961, 0.2036, 0.6946, 0.1938, 0.6855, 0.2036, 0.6946, 0.2447, 0.672, 0.2458, 0.6665, 0.1938, 0.6855, 0.2708, 0.7042, 0.2783, 0.6982, 0.2732, 0.7023, 0.2732, 0.7023, 0.2288, 0.574, 0.2535, 0.6361, 0.2783, 0.6982, 0.2759, 0.7001, 0.2735, 0.7021, 0.2733, 0.7022, 0.2759, 0.7001, 0.2783, 0.6982, 0.2783, 0.6982, 0.2739, 0.7017, 0.2479, 0.6221, 0.2707, 0.6792, 0.2783, 0.6982, 0.1984, 0.4977, 0.1432, 0.7094, 0.143, 0.7096, 0.1442, 0.7076, 0.1432, 0.7094, 0.1409, 0.7131, 0.1401, 0.7145, 0.1429, 0.7098, 0.375, 0.04842, 0.375, 0.3315, 0.375, 0.3605, 0.375, 0.04842, 0.1335, 0.7253, 0.138, 0.718, 0.1415, 0.7121, 0.1375, 0.7188, 0.1335, 0.7253, 0.1409, 0.7131, 0.1396, 0.7153, 0.138, 0.718, 0.1375, 0.7188, 0.1401, 0.7145, 0.1427, 0.7101, 0.1442, 0.7076, 0.1442, 0.7076, 0.1375, 0.7188, 0.1374, 0.7189, 0.1354, 0.7223, 0.375, 0.04842, 0.375, 0.3605, 0.375, 0.4177, 0.375, 0.04842, 0.1335, 0.7253, 0.1374, 0.7189, 0.138, 0.718, 0.1335, 0.7253, 0.1427, 0.7102, 0.143, 0.7096, 0.1432, 0.7094, 0.1429, 0.7098, 0.1401, 0.7145, 0.1354, 0.7223, 0.1415, 0.7121, 0.1401, 0.7145, 0.1375, 0.7188, 0.1354, 0.7223, 0.2447, 0.705, 0.2533, 0.7114, 0.2617, 0.7113, 0.2502, 0.707, 0.1412, 0.7127, 0.1411, 0.7129, 0.1408, 0.7133, 0.2534, 0.7179, 0.2589, 0.7136, 0.2485, 0.7217, 0.2452, 0.7244, 0.2451, 0.7245, 0.2542, 0.7173, 0.2451, 0.7245, 0.2452, 0.7244, 0.2542, 0.7173, 0.1408, 0.7133, 0.1395, 0.7155, 0.1402, 0.7143, 0.1408, 0.7133, 0.1411, 0.7129, 0.1413, 0.7125, 0.1415, 0.7121, 0.2542, 0.7172, 0.2587, 0.7138, 0.2568, 0.7152, 0.1356, 0.722, 0.2485, 0.7217, 0.1359, 0.7214, 0.2568, 0.7152, 0.2615, 0.7115, 0.2534, 0.7179, 0.2617, 0.7113, 0.2617, 0.7113, 0.2589, 0.7136, 0.2534, 0.7179, 0.2589, 0.7136, 0.2534, 0.7179, 0.2534, 0.7179, 0.2534, 0.7179, 0.2542, 0.7172, 0.2568, 0.7152, 0.1104, 0.5245, 0.0, 0.0, 0.0, 0.0, 0.1024, 0.454, 0.1421, 0.7112, 0.159, 0.7092, 0.1423, 0.7107, 0.1874, 0.7018, 0.1529, 0.702, 0.1442, 0.7076, 0.1498, 0.7021, 0.1474, 0.7024, 0.1474, 0.7024, 0.1529, 0.702, 0.1874, 0.7018, 0.1872, 0.6969, 0.1811, 0.6576, 0.08898, 0.35, 0.0, 0.0, 0.0, 0.0, 0.1508, 0.7019, 0.1498, 0.7021, 0.1529, 0.702, 0.1867, 0.706, 0.1823, 0.7062, 0.159, 0.7092, 0.1067, 0.3497, 0.1283, 0.5395, 0.1811, 0.6576, 0.1999, 0.6549, 0.1794, 0.7019, 0.1403, 0.6025, 0.1034, 0.4576, 0.09188, 0.362, 0.1474, 0.7024, 0.1474, 0.7024, 0.1498, 0.7021, 0.1456, 0.6912, 0.1411, 0.7129, 0.1834, 0.7123, 0.1833, 0.7123, 0.1057, 0.5342, 0.2046, 0.7121, 0.2328, 0.7117, 0.2328, 0.7117, 0.2046, 0.7121, 0.0, 0.0, 0.0, 0.0, 0.0, 0.0, 0.2046, 0.7121, 0.1827, 0.7123, 0.1833, 0.7123, 0.2046, 0.7121, 0.2485, 0.7115, 0.2283, 0.7157, 0.2328, 0.7117, 0.2007, 0.7161, 0.1738, 0.7164, 0.1827, 0.7123, 0.2046, 0.7121, 0.1195, 0.5746, 0.1927, 0.5882, 0.1927, 0.5882, 0.1195, 0.5746, 0.0, 0.0, 0.0, 0.0, 0.0, 0.0, 0.0, 0.0, 0.1474, 0.7024, 0.1474, 0.7024, 0.1474, 0.7024, 0.1474, 0.7024, 0.1896, 0.2958, 0.1091, 0.4118, 0.1091, 0.4118, 0.1896, 0.2958, 0.1462, 0.7023, 0.1474, 0.7024, 0.1474, 0.7024, 0.1462, 0.7023, 0.05512, 0.2598, 0.1108, 0.5275, 0.1108, 0.5275, 0.05512, 0.2598, 0.1426, 0.6723, 0.05512, 0.2598, 0.05512, 0.2598, 0.1426, 0.6723, 0.0, 0.0, 0.0, 0.0, 0.0, 0.0, 0.0, 0.0, 0.1195, 0.5746, 0.1927, 0.5882, 0.1927, 0.5882, 0.1195, 0.5746, 0.0, 0.0, 0.0, 0.0, 0.0, 0.0, 0.0, 0.0, 0.1474, 0.7024, 0.1474, 0.7024, 0.1474, 0.7024, 0.1474, 0.7024, 0.1896, 0.2958, 0.1091, 0.4118, 0.1091, 0.4118, 0.1896, 0.2958, 0.0, 0.0, 0.0, 0.0, 0.0, 0.0, 0.0, 0.0, 0.1426, 0.6723, 0.05512, 0.2598, 0.05512, 0.2598, 0.1426, 0.6723, 0.05512, 0.2598, 0.1108, 0.5275, 0.1108, 0.5275, 0.05512, 0.2598, 0.1462, 0.7023, 0.1474, 0.7024, 0.1474, 0.7024, 0.1462, 0.7023, 0.1426, 0.6723, 0.05512, 0.2598, 0.05512, 0.2598, 0.1426, 0.6723, 0.0, 0.0, 0.0, 0.0, 0.0, 0.0, 0.0, 0.0, 0.1195, 0.5746, 0.1927, 0.5882, 0.1927, 0.5882, 0.1195, 0.5746, 0.0, 0.0, 0.0, 0.0, 0.0, 0.0, 0.0, 0.0, 0.1474, 0.7024, 0.1474, 0.7024, 0.1474, 0.7024, 0.1474, 0.7024, 0.1896, 0.2958, 0.1091, 0.4118, 0.1091, 0.4118, 0.1896, 0.2958, 0.05512, 0.2598, 0.1108, 0.5275, 0.1108, 0.5275, 0.05512, 0.2598, 0.1462, 0.7023, 0.1474, 0.7024, 0.1474, 0.7024, 0.1462, 0.7023, 0.0, 0.0, 0.0, 0.0, 0.0, 0.0, 0.0, 0.0, 0.0, 0.0, 0.0, 0.0, 0.0, 0.0, 0.0, 0.0, 0.0, 0.0, 0.0, 0.0, 0.0, 0.0, 0.2517, 0.7192, 0.1738, 0.7164, 0.2071, 0.7158, 0.2581, 0.7142, 0.2549, 0.7168, 0.2328, 0.7117, 0.2046, 0.7121, 0.2046, 0.7121, 0.2328, 0.7117, 0.1834, 0.7123, 0.2046, 0.7121, 0.2046, 0.7121, 0.1833, 0.7123, 0.2702, 0.7046, 0.2708, 0.7042, 0.2666, 0.7075, 0.2708, 0.7042, 0.2678, 0.7065, 0.2666, 0.7075, 0.2698, 0.7049, 0.2702, 0.7046, 0.2666, 0.7075, 0.2725, 0.7028, 0.2698, 0.7049, 0.2667, 0.7074, 0.2694, 0.7053, 0.2666, 0.7075, 0.2678, 0.7065, 0.2565, 0.7155, 0.2678, 0.7065, 0.2578, 0.7144, 0.2568, 0.7152, 0.2667, 0.7074, 0.2666, 0.7075, 0.2565, 0.7155, 0.2586, 0.7138, 0.2667, 0.7074, 0.2565, 0.7155, 0.2694, 0.7053, 0.2667, 0.7074, 0.2586, 0.7138, 0.2653, 0.7085, 0.2586, 0.7138, 0.2565, 0.7155, 0.2534, 0.7179, 0.2566, 0.7154, 0.2586, 0.7138, 0.2534, 0.7179, 0.2544, 0.7171, 0.2534, 0.7179, 0.2568, 0.7152, 0.2568, 0.7152, 0.2534, 0.7179, 0.2565, 0.7155, 0.2617, 0.7113, 0.2617, 0.7113, 0.2617, 0.7113, 0.2617, 0.7113, 0.2617, 0.7113, 0.2617, 0.7113, 0.2617, 0.7113, 0.2617, 0.7113, 0.2617, 0.7113, 0.2617, 0.7113, 0.2617, 0.7113, 0.2617, 0.7113, 0.2617, 0.7113, 0.2617, 0.7113, 0.2617, 0.7113, 0.2617, 0.7113, 0.2622, 0.7109, 0.2617, 0.7113, 0.2617, 0.7113, 0.2617, 0.7113, 0.2589, 0.7136, 0.2617, 0.7113, 0.2617, 0.7113, 0.2584, 0.7139, 0.2537, 0.7176, 0.2589, 0.7136, 0.2584, 0.7139, 0.2535, 0.7178, 0.2617, 0.7113, 0.2617, 0.7113, 0.2647, 0.709, 0.2648, 0.7089, 0.2725, 0.7028, 0.2691, 0.7055, 0.2691, 0.7055, 0.2714, 0.7037, 0.2714, 0.7037, 0.2691, 0.7055, 0.2683, 0.7061, 0.1462, 0.7023, 0.1474, 0.7024, 0.1474, 0.7024, 0.1462, 0.7023, 0.05512, 0.2598, 0.1108, 0.5275, 0.1108, 0.5275, 0.05512, 0.2598, 0.1896, 0.2958, 0.1091, 0.4118, 0.1091, 0.4118, 0.1896, 0.2958, 0.1474, 0.7024, 0.1474, 0.7024, 0.1474, 0.7024, 0.1474, 0.7024, 0.0, 0.0, 0.0, 0.0, 0.0, 0.0, 0.0, 0.0, 0.1195, 0.5746, 0.1927, 0.5882, 0.1927, 0.5882, 0.1195, 0.5746, 0.0, 0.0, 0.0, 0.0, 0.0, 0.0, 0.0, 0.0, 0.1426, 0.6723, 0.05512, 0.2598, 0.05512, 0.2598, 0.1426, 0.6723, 0.5625, 0.6421, 0.5625, 0.625, 0.5845, 0.6384, 0.5625, 0.625, 0.586, 0.625, 0.6096, 0.625, 0.5845, 0.6384, 0.6096, 0.625, 0.6006, 0.6766, 0.5845, 0.6384, 0.6006, 0.6766, 0.5762, 0.6766, 0.5836, 0.6659, 0.6096, 0.625, 0.586, 0.625, 0.5625, 0.625, 0.5839, 0.6383, 0.5848, 0.6656, 0.5764, 0.6766, 0.6006, 0.6766, 0.6096, 0.625, 0.5839, 0.6383, 0.6006, 0.6766, 0.625, 0.7372, 0.633, 0.7363, 0.6318, 0.7275, 0.625, 0.73, 0.625, 0.73, 0.6318, 0.7275, 0.627, 0.6917, 0.625, 0.7129, 0.625, 0.07339, 0.625, 0.0367, 0.625, 0.0367, 0.625, 0.07339, 0.625, 0.07339, 0.625, 0.0367, 0.625, 0.0, 0.625, 0.0, 0.6337, 0.7419, 0.625, 0.7372, 0.625, 0.7176, 0.6287, 0.7045, 0.6586, 0.76, 0.6384, 0.7998, 0.6654, 0.7467, 0.6721, 0.7335, 0.6287, 0.7045, 0.625, 0.7176, 0.625, 0.6766, 0.6006, 0.6766, 0.6055, 0.75, 0.6139, 0.75, 0.6143, 0.7472, 0.6154, 0.7403, 0.6209, 0.7038, 0.625, 0.6766, 0.612, 0.82, 0.5938, 0.8628, 0.625, 0.8698, 0.625, 0.0367, 0.625, 0.07339, 0.625, 0.0, 0.625, 0.0, 0.4505, 0.625, 0.4692, 0.625, 0.4845, 0.6479, 0.4791, 0.6447, 0.4697, 0.645, 0.4861, 0.6539, 0.4877, 0.6539, 0.4884, 0.6584, 0.4854, 0.6593, 0.4823, 0.6737, 0.4854, 0.6593, 0.4884, 0.6584, 0.4851, 0.6765, 0.375, 0.642, 0.375, 0.6485, 0.375, 0.659, 0.375, 0.6624, 0.375, 0.6624, 0.375, 0.659, 0.3734, 0.6782, 0.3746, 0.6846, 0.375, 0.7233, 0.3362, 0.6961, 0.3946, 0.6302, 0.4042, 0.6263, 0.4086, 0.6305, 0.375, 0.7233, 0.299, 0.714, 0.3362, 0.6961, 0.375, 0.6624, 0.3734, 0.6782, 0.3362, 0.6961, 0.4298, 0.6403, 0.4299, 0.6415, 0.4232, 0.6383, 0.4067, 0.6637, 0.4129, 0.6731, 0.4039, 0.6727, 0.4693, 0.6467, 0.4386, 0.6422, 0.4448, 0.6421, 0.4697, 0.645, 0.4745, 0.65, 0.4693, 0.6467, 0.4697, 0.645, 0.4423, 0.625, 0.4424, 0.6418, 0.4373, 0.6412, 0.4244, 0.625, 0.4386, 0.6422, 0.4299, 0.6415, 0.4298, 0.6403, 0.4373, 0.6412, 0.4458, 0.625, 0.4448, 0.6421, 0.4424, 0.6418, 0.4423, 0.625, 0.3734, 0.6782, 0.3746, 0.6846, 0.3362, 0.6961, 0.375, 0.659, 0.375, 0.6481, 0.375, 0.6583, 0.3946, 0.6302, 0.385, 0.6432, 0.375, 0.6583, 0.375, 0.6481, 0.3811, 0.6418, 0.4063, 0.6457, 0.4086, 0.6305, 0.4139, 0.6419, 0.4039, 0.6727, 0.3935, 0.6691, 0.4067, 0.6637, 0.4042, 0.6263, 0.4047, 0.6254, 0.4086, 0.6305, 0.4086, 0.6305, 0.4063, 0.6457, 0.3946, 0.6302, 0.4063, 0.6457, 0.3762, 0.6729, 0.375, 0.6583, 0.385, 0.6432, 0.4063, 0.6457, 0.375, 0.6583, 0.385, 0.6432, 0.3946, 0.6302, 0.4063, 0.6457, 0.4988, 0.654, 0.4933, 0.654, 0.4826, 0.649, 0.4845, 0.6479, 0.5004, 0.6502, 0.471, 0.6464, 0.479, 0.6466, 0.4845, 0.6479, 0.4826, 0.649, 0.4172, 0.6732, 0.4066, 0.6896, 0.375, 0.7233, 0.4642, 0.6606, 0.4792, 0.67, 0.4776, 0.6812, 0.4643, 0.696, 0.4293, 0.6982, 0.4236, 0.6714, 0.4365, 0.6636, 0.4396, 0.6547, 0.4087, 0.7077, 0.5, 0.6894, 0.5, 0.7316, 0.4139, 0.6419, 0.4086, 0.6305, 0.4201, 0.6387, 0.4139, 0.6419, 0.4267, 0.6511, 0.4067, 0.6637, 0.4063, 0.6457, 0.4642, 0.6606, 0.4396, 0.6547, 0.4693, 0.6467, 0.4792, 0.67, 0.4642, 0.6606, 0.4693, 0.6467, 0.4745, 0.65, 0.4791, 0.6559, 0.4838, 0.6597, 0.4267, 0.6511, 0.4396, 0.6547, 0.4365, 0.6636, 0.4236, 0.6714, 0.4067, 0.6637, 0.4267, 0.6511, 0.4139, 0.6419, 0.4201, 0.6387, 0.4299, 0.6415, 0.4386, 0.6422, 0.4693, 0.6467, 0.4396, 0.6547, 0.5045, 0.6828, 0.5067, 0.683, 0.5068, 0.6833, 0.5045, 0.6831, 0.4976, 0.6587, 0.4941, 0.6611, 0.4938, 0.6609, 0.4974, 0.6584, 0.375, 0.5547, 0.3102, 0.5197, 0.375, 0.4729, 0.4039, 0.6727, 0.3734, 0.6782, 0.3762, 0.6729, 0.3935, 0.6691, 0.3935, 0.6691, 0.3762, 0.6729, 0.4063, 0.6457, 0.4067, 0.6637, 0.5, 0.7316, 0.375, 0.7233, 0.4087, 0.7077, 0.5417, 0.6949, 0.5518, 0.6766, 0.5762, 0.6766, 0.5625, 0.6766, 0.375, 0.625, 0.397, 0.625, 0.392, 0.6289, 0.3811, 0.6418, 0.375, 0.6481, 0.375, 0.6366, 0.5143, 0.625, 0.5625, 0.625, 0.5625, 0.6421, 0.5316, 0.643, 0.375, 0.642, 0.375, 0.5547, 0.375, 0.6366, 0.4129, 0.6731, 0.375, 0.7233, 0.3913, 0.6795, 0.4974, 0.6592, 0.4945, 0.661, 0.4941, 0.6611, 0.4976, 0.6587, 0.375, 0.6366, 0.375, 0.6481, 0.375, 0.659, 0.375, 0.6485, 0.375, 0.642, 0.3762, 0.6729, 0.3734, 0.6782, 0.375, 0.659, 0.375, 0.6583, 0.375, 0.4729, 0.375, 0.625, 0.375, 0.6366, 0.375, 0.5547, 0.2629, 0.6136, 0.3102, 0.5197, 0.375, 0.5547, 0.375, 0.642, 0.375, 0.6624, 0.299, 0.6979, 0.299, 0.6979, 0.299, 0.714, 0.2629, 0.6136, 0.4129, 0.6731, 0.3913, 0.6795, 0.3734, 0.6782, 0.4039, 0.6727, 0.5625, 0.6421, 0.5845, 0.6384, 0.5836, 0.6659, 0.5762, 0.6766, 0.5625, 0.6658, 0.5127, 0.6762, 0.5077, 0.6593, 0.5081, 0.6591, 0.5132, 0.6762, 0.4697, 0.645, 0.4448, 0.6421, 0.4458, 0.625, 0.4505, 0.625, 0.4913, 0.6753, 0.5023, 0.6826, 0.5021, 0.6829, 0.4908, 0.6754, 0.4128, 0.6308, 0.4183, 0.6305, 0.419, 0.6338, 0.4164, 0.6351, 0.508, 0.6829, 0.5086, 0.683, 0.5115, 0.6818, 0.5067, 0.683, 0.5, 0.7209, 0.4375, 0.75, 0.375, 0.7233, 0.5077, 0.6593, 0.5051, 0.6579, 0.5052, 0.6575, 0.5081, 0.6591, 0.4861, 0.6539, 0.4877, 0.6539, 0.4884, 0.6584, 0.4854, 0.6593, 0.4924, 0.6753, 0.5018, 0.6819, 0.5023, 0.6826, 0.4913, 0.6753, 0.5086, 0.683, 0.508, 0.6829, 0.5044, 0.6824, 0.5018, 0.6819, 0.4924, 0.6753, 0.4915, 0.664, 0.4945, 0.661, 0.4974, 0.6592, 0.5012, 0.6587, 0.4992, 0.6603, 0.4951, 0.6632, 0.4924, 0.6674, 0.4935, 0.6731, 0.4984, 0.6775, 0.5044, 0.6811, 0.5115, 0.6818, 0.5127, 0.6762, 0.5132, 0.6762, 0.5116, 0.6838, 0.5081, 0.6591, 0.5052, 0.6575, 0.4988, 0.654, 0.5004, 0.6502, 0.5125, 0.657, 0.5132, 0.6762, 0.5081, 0.6591, 0.5125, 0.657, 0.5186, 0.6766, 0.4893, 0.6808, 0.5001, 0.6854, 0.5, 0.6894, 0.4842, 0.6833, 0.4375, 0.4708, 0.375, 0.5578, 0.375, 0.7233, 0.4375, 0.75, 0.471, 0.6464, 0.479, 0.6466, 0.4845, 0.6479, 0.4826, 0.649, 0.5045, 0.6828, 0.5067, 0.683, 0.5068, 0.6833, 0.5045, 0.6831, 0.4941, 0.6611, 0.4906, 0.6635, 0.4902, 0.6634, 0.4938, 0.6609, 0.4988, 0.654, 0.4933, 0.654, 0.4826, 0.649, 0.4845, 0.6479, 0.5004, 0.6502, 0.4823, 0.6737, 0.4854, 0.6593, 0.4884, 0.6584, 0.4851, 0.6765, 0.4945, 0.661, 0.4915, 0.664, 0.4906, 0.6635, 0.4941, 0.6611, 0.5044, 0.6824, 0.508, 0.6829, 0.5067, 0.683, 0.5045, 0.6828, 0.4976, 0.6587, 0.4941, 0.6611, 0.4938, 0.6609, 0.4974, 0.6584, 0.5001, 0.6854, 0.5031, 0.6856, 0.506, 0.6859, 0.5081, 0.6901, 0.5041, 0.6897, 0.5, 0.6894, 0.5625, 0.6421, 0.5625, 0.625, 0.5845, 0.6384, 0.506, 0.6859, 0.5116, 0.6838, 0.5166, 0.6866, 0.5081, 0.6901, 0.5023, 0.6826, 0.5045, 0.6828, 0.5045, 0.6831, 0.5021, 0.6829, 0.5012, 0.6587, 0.4974, 0.6592, 0.4976, 0.6587, 0.5035, 0.658, 0.375, 0.642, 0.375, 0.6485, 0.375, 0.659, 0.375, 0.6624, 0.375, 0.6624, 0.375, 0.659, 0.3734, 0.6782, 0.3746, 0.6846, 0.375, 0.7233, 0.3362, 0.6961, 0.3946, 0.6302, 0.4042, 0.6263, 0.4086, 0.6305, 0.375, 0.7233, 0.299, 0.714, 0.3362, 0.6961, 0.375, 0.6624, 0.3734, 0.6782, 0.3362, 0.6961, 0.4298, 0.6403, 0.4299, 0.6415, 0.4232, 0.6383, 0.4067, 0.6637, 0.4129, 0.6731, 0.4039, 0.6727, 0.4693, 0.6467, 0.4386, 0.6422, 0.4448, 0.6421, 0.4697, 0.645, 0.5116, 0.6838, 0.5132, 0.6762, 0.5186, 0.6766, 0.5166, 0.6866, 0.4423, 0.625, 0.4424, 0.6418, 0.4373, 0.6412, 0.4244, 0.625, 0.4386, 0.6422, 0.4299, 0.6415, 0.4298, 0.6403, 0.4373, 0.6412, 0.4458, 0.625, 0.4448, 0.6421, 0.4424, 0.6418, 0.4423, 0.625, 0.3734, 0.6782, 0.3746, 0.6846, 0.3362, 0.6961, 0.375, 0.659, 0.375, 0.6481, 0.375, 0.6583, 0.3946, 0.6302, 0.385, 0.6432, 0.375, 0.6583, 0.375, 0.6481, 0.3811, 0.6418, 0.4063, 0.6457, 0.4086, 0.6305, 0.4139, 0.6419, 0.4039, 0.6727, 0.3935, 0.6691, 0.4067, 0.6637, 0.4042, 0.6263, 0.4047, 0.6254, 0.4086, 0.6305, 0.4086, 0.6305, 0.4063, 0.6457, 0.3946, 0.6302, 0.4063, 0.6457, 0.3762, 0.6729, 0.375, 0.6583, 0.385, 0.6432, 0.4063, 0.6457, 0.375, 0.6583, 0.385, 0.6432, 0.3946, 0.6302, 0.4063, 0.6457, 0.5045, 0.6806, 0.4988, 0.6771, 0.4942, 0.6729, 0.4931, 0.6676, 0.4957, 0.6635, 0.4996, 0.6606, 0.5051, 0.6579, 0.5077, 0.6593, 0.5127, 0.6762, 0.5115, 0.6818, 0.5018, 0.6819, 0.5044, 0.6824, 0.5045, 0.6828, 0.5023, 0.6826, 0.4172, 0.6732, 0.4066, 0.6896, 0.375, 0.7233, 0.5067, 0.683, 0.5115, 0.6818, 0.5116, 0.6838, 0.5068, 0.6833, 0.4906, 0.6635, 0.4913, 0.6753, 0.4908, 0.6754, 0.4902, 0.6634, 0.4139, 0.6419, 0.4086, 0.6305, 0.4201, 0.6387, 0.4139, 0.6419, 0.4267, 0.6511, 0.4067, 0.6637, 0.4063, 0.6457, 0.4842, 0.6833, 0.4821, 0.6763, 0.4893, 0.6808, 0.5132, 0.6762, 0.5186, 0.6766, 0.5127, 0.6762, 0.4267, 0.6511, 0.4396, 0.6547, 0.4365, 0.6636, 0.4236, 0.6714, 0.4067, 0.6637, 0.4267, 0.6511, 0.4139, 0.6419, 0.4201, 0.6387, 0.4299, 0.6415, 0.4386, 0.6422, 0.4693, 0.6467, 0.4396, 0.6547, 0.4915, 0.664, 0.4924, 0.6753, 0.4913, 0.6753, 0.4906, 0.6635, 0.5035, 0.658, 0.4976, 0.6587, 0.4974, 0.6584, 0.5052, 0.6575, 0.375, 0.5547, 0.3102, 0.5197, 0.375, 0.4729, 0.4039, 0.6727, 0.3734, 0.6782, 0.3762, 0.6729, 0.3935, 0.6691, 0.3935, 0.6691, 0.3762, 0.6729, 0.4063, 0.6457, 0.4067, 0.6637, 0.5, 0.7209, 0.375, 0.7233, 0.4087, 0.7077, 0.5625, 0.6766, 0.5764, 0.6766, 0.6006, 0.6766, 0.6055, 0.75, 0.5938, 0.75, 0.5625, 0.75, 0.5646, 0.7245, 0.5635, 0.7088, 0.5625, 0.6931, 0.5132, 0.6762, 0.5186, 0.6766, 0.5127, 0.6762, 0.5023, 0.6826, 0.5045, 0.6828, 0.5045, 0.6831, 0.5021, 0.6829, 0.5045, 0.6806, 0.4988, 0.6771, 0.4942, 0.6729, 0.4931, 0.6676, 0.4957, 0.6635, 0.4996, 0.6606, 0.5026, 0.6581, 0.5051, 0.6579, 0.5077, 0.6593, 0.5127, 0.6762, 0.5111, 0.6834, 0.5018, 0.6819, 0.5044, 0.6824, 0.5045, 0.6828, 0.5023, 0.6826, 0.4924, 0.6753, 0.5018, 0.6819, 0.5023, 0.6826, 0.4913, 0.6753, 0.4915, 0.664, 0.4924, 0.6753, 0.4913, 0.6753, 0.4906, 0.6635, 0.4974, 0.6592, 0.4945, 0.661, 0.4941, 0.6611, 0.4976, 0.6587, 0.508, 0.6829, 0.5086, 0.683, 0.5111, 0.6834, 0.5067, 0.683, 0.4945, 0.661, 0.4915, 0.664, 0.4906, 0.6635, 0.4941, 0.6611, 0.5044, 0.6824, 0.508, 0.6829, 0.5067, 0.683, 0.5045, 0.6828, 0.5012, 0.6587, 0.4974, 0.6592, 0.4976, 0.6587, 0.5026, 0.6581, 0.5086, 0.683, 0.5044, 0.6811, 0.5045, 0.6806, 0.5111, 0.6834, 0.5044, 0.6811, 0.4984, 0.6775, 0.4988, 0.6771, 0.5045, 0.6806, 0.4984, 0.6775, 0.4935, 0.6731, 0.4942, 0.6729, 0.4988, 0.6771, 0.4935, 0.6731, 0.4924, 0.6674, 0.4931, 0.6676, 0.4942, 0.6729, 0.4924, 0.6674, 0.4951, 0.6632, 0.4957, 0.6635, 0.4931, 0.6676, 0.4951, 0.6632, 0.4992, 0.6603, 0.4996, 0.6606, 0.4957, 0.6635, 0.4992, 0.6603, 0.5012, 0.6587, 0.5026, 0.6581, 0.4996, 0.6606, 0.5086, 0.683, 0.5044, 0.6811, 0.5045, 0.6806, 0.5115, 0.6818, 0.5044, 0.6811, 0.4984, 0.6775, 0.4988, 0.6771, 0.5045, 0.6806, 0.4984, 0.6775, 0.4935, 0.6731, 0.4942, 0.6729, 0.4988, 0.6771, 0.4935, 0.6731, 0.4924, 0.6674, 0.4931, 0.6676, 0.4942, 0.6729, 0.4924, 0.6674, 0.4951, 0.6632, 0.4957, 0.6635, 0.4931, 0.6676, 0.4951, 0.6632, 0.4992, 0.6603, 0.4996, 0.6606, 0.4957, 0.6635, 0.4992, 0.6603, 0.5012, 0.6587, 0.5035, 0.658, 0.4996, 0.6606, 0.4878, 0.625, 0.0, 0.0, 0.5316, 0.643, 0.5143, 0.625, 0.0, 0.0, 0.4845, 0.6479, 0.479, 0.6466, 0.4692, 0.625, 0.4878, 0.625, 0.4692, 0.625, 0.4505, 0.625, 0.4697, 0.645, 0.479, 0.6466, 0.479, 0.6466, 0.471, 0.6464, 0.4693, 0.6467, 0.4697, 0.645, 0.4396, 0.6547, 0.4693, 0.6467, 0.471, 0.6464, 0.0, 0.0, 0.4823, 0.6737, 0.0, 0.0, 0.471, 0.6464, 0.4861, 0.6539, 0.4854, 0.6593, 0.5635, 0.7088, 0.5646, 0.7245, 0.5, 0.6894, 0.5041, 0.6897, 0.5081, 0.6901, 0.5166, 0.6866, 0.5186, 0.6766, 0.5518, 0.6766, 0.5417, 0.6949, 0.5518, 0.6766, 0.5186, 0.6766, 0.5125, 0.657, 0.5004, 0.6502, 0.5316, 0.643, 0.5625, 0.6421, 0.4087, 0.7077, 0.5, 0.6894, 0.5646, 0.7245, 0.4396, 0.6547, 0.0, 0.0, 0.4365, 0.6636, 0.0, 0.0, 0.4821, 0.6763, 0.4842, 0.6833, 0.5, 0.6894, 0.4066, 0.6896, 0.4236, 0.6714, 0.4365, 0.6636, 0.419, 0.6304, 0.4254, 0.6384, 0.4168, 0.6359, 0.4121, 0.6306, 0.4121, 0.6306, 0.4168, 0.6359, 0.416, 0.6359, 0.4114, 0.6304, 0.419, 0.6304, 0.4121, 0.6306, 0.4114, 0.6304, 0.4192, 0.6301, 0.4168, 0.6359, 0.4254, 0.6384, 0.4266, 0.6389, 0.416, 0.6359, 0.4254, 0.6384, 0.419, 0.6304, 0.4192, 0.6301, 0.4266, 0.6389, 0.4244, 0.625, 0.4373, 0.6412, 0.4196, 0.6338, 0.4192, 0.6301, 0.4114, 0.6304, 0.4049, 0.625, 0.419, 0.6338, 0.4183, 0.6305, 0.4192, 0.6301, 0.4196, 0.6338, 0.4128, 0.6308, 0.4164, 0.6351, 0.416, 0.6359, 0.4114, 0.6304, 0.4164, 0.6351, 0.419, 0.6338, 0.4196, 0.6338, 0.416, 0.6359, 0.4183, 0.6305, 0.4128, 0.6308, 0.4114, 0.6304, 0.4192, 0.6301, 0.2586, 0.7138, 0.2566, 0.7154, 0.2622, 0.7109, 0.2653, 0.7085, 0.004295, 0.02171, 0.03249, 0.1642, 0.0, 0.0, 0.0, 0.0, 0.0, 0.0, 0.2485, 0.7115, 0.2328, 0.7117, 0.2328, 0.7117, 0.0, 0.0, 0.05035, 0.2545, 0.1411, 0.7129, 0.1057, 0.5342, 0.0, 0.0, 0.03249, 0.1642, 0.05035, 0.2545, 0.0, 0.0, 0.0, 0.0, 0.0, 0.0, 0.0, 0.0, 0.0, 0.0, 0.0, 0.0, 0.0, 0.0, 0.1548, 0.709, 0.154, 0.7091, 0.142, 0.7113, 0.1422, 0.711, 0.1618, 0.7069, 0.1153, 0.5825, 0.05035, 0.2545, 0.11, 0.5559, 0.0, 0.0, 0.0, 0.0, 0.0, 0.0, 0.0, 0.0, 0.0, 0.0, 0.0, 0.0, 0.0, 0.0, 0.0, 0.0, 0.0, 0.0, 0.0, 0.0, 0.0, 0.0, 0.0, 0.0, 0.1618, 0.7069, 0.1422, 0.711, 0.1605, 0.7033, 0.1794, 0.7019, 0.07053, 0.3564, 0.1394, 0.7116, 0.1384, 0.7093, 0.0, 0.0, 0.2046, 0.7121, 0.2328, 0.7117, 0.2328, 0.7117, 0.0, 0.0, 0.0, 0.0, 0.0, 0.0, 0.0, 0.0, 0.0, 0.0, 0.0, 0.0, 0.0, 0.0, 0.2328, 0.7117, 0.2376, 0.7116, 0.2485, 0.7115, 0.2328, 0.7117, 0.125, 0.7008, 0.1629, 0.7106, 0.2517, 0.7192, 0.2517, 0.7192, 0.1629, 0.7106, 0.1397, 0.7151, 0.1309, 0.7065, 0.1629, 0.7106, 0.125, 0.7008, 0.127, 0.7028, 0.2629, 0.7104, 0.2646, 0.709, 0.2617, 0.7113, 0.2617, 0.7113, 0.2629, 0.7104, 0.2637, 0.7098, 0.2683, 0.7061, 0.2683, 0.7061, 0.2648, 0.7089, 0.2647, 0.709, 0.2691, 0.7055, 0.2694, 0.7052, 0.2648, 0.7089, 0.2725, 0.7028, 0.2725, 0.7028, 0.2617, 0.7113, 0.2646, 0.709, 0.2647, 0.709, 0.2617, 0.7113, 0.2617, 0.7113, 0.2683, 0.7061, 0.2691, 0.7055, 0.2646, 0.709, 0.2629, 0.7104, 0.2694, 0.7052, 0.2691, 0.7055, 0.2725, 0.7028, 0.2725, 0.7028, 0.2694, 0.7052, 0.2725, 0.7028, 0.2725, 0.7028, 0.2648, 0.7089, 0.2691, 0.7055, 0.2691, 0.7055, 0.2647, 0.709, 0.2646, 0.709, 0.2725, 0.7028, 0.2673, 0.7069, 0.2617, 0.7113, 0.2725, 0.7028, 0.2725, 0.7028, 0.2617, 0.7113, 0.2617, 0.7113, 0.2617, 0.7113, 0.2617, 0.7113, 0.2725, 0.7028, 0.2725, 0.7028, 0.2725, 0.7028, 0.2725, 0.7028, 0.2725, 0.7028, 0.2725, 0.7028, 0.2725, 0.7028, 0.2725, 0.7028, 0.2725, 0.7028, 0.2745, 0.7013, 0.2754, 0.7005, 0.2754, 0.7005, 0.2725, 0.7028, 0.2662, 0.7078, 0.2617, 0.7113, 0.2673, 0.7069, 0.2725, 0.7028, 0.2783, 0.6982, 0.2754, 0.7005, 0.2428, 0.6109, 0.2739, 0.7017, 0.2783, 0.6982, 0.238, 0.6063, 0.2428, 0.6109, 0.238, 0.6063, 0.2479, 0.6221, 0.2754, 0.7005, 0.0, 0.0, 0.2428, 0.6109, 0.2428, 0.6109, 0.2479, 0.6221, 0.2555, 0.6411, 0.2555, 0.6411, 0.2631, 0.6602, 0.2428, 0.6109, 0.2783, 0.6982, 0.2479, 0.6221, 0.238, 0.6063, 0.238, 0.6063, -0.004519, -0.01132, 0.271, 0.704, 0.271, 0.704, 0.2739, 0.7017, 0.238, 0.6063, 0.2428, 0.6109, -0.004519, -0.01132, 0.238, 0.6063, 0.1413, 0.7125, 0.197, 0.7089, 0.1817, 0.7096, 0.2188, 0.7065, 0.2422, 0.7055, 0.2725, 0.7028, 0.2188, 0.7065, 0.159, 0.7092, 0.1421, 0.7112, 0.1817, 0.7096, 0.1421, 0.7112, 0.1422, 0.711, 0.1024, 0.454, 0.0, 0.0, 0.0, 0.0, 0.09188, 0.362, 0.1034, 0.4576, 0.1605, 0.7033, 0.11, 0.5559, 0.05035, 0.2545, 0.03249, 0.1642, 0.1122, 0.5312, 0.0, 0.0, 0.08898, 0.35, 0.1067, 0.3497, 0.0, 0.0, 0.2534, 0.7179, 0.2615, 0.7115, 0.2637, 0.7098, 0.2617, 0.7113, 0.2702, 0.7046, 0.2641, 0.7095, 0.2674, 0.7068, 0.2708, 0.7042, 0.2568, 0.7152, 0.2641, 0.7095, 0.267, 0.7072, 0.2615, 0.7115, 0.2698, 0.7049, 0.267, 0.7072, 0.2641, 0.7095, 0.2702, 0.7046, 0.2615, 0.7115, 0.267, 0.7072, 0.2683, 0.7061, 0.2637, 0.7098, 0.0, 0.0, 0.0, 0.0, 0.0, 0.0, 0.0, 0.0, 0.0, 0.0, 0.0, 0.0, 0.2585, 0.7139, 0.2549, 0.7168, 0.2581, 0.7142, 0.0, 0.0, 0.0, 0.0, 0.0, 0.0, 0.0, 0.0, 0.2617, 0.7113, 0.2617, 0.7113, 0.2617, 0.7113, 0.2783, 0.6982, 0.2783, 0.6982, 0.2702, 0.7046, 0.2783, 0.6982, 0.2708, 0.7042, 0.2702, 0.7046, 0.2702, 0.7046, 0.2698, 0.7049, 0.2783, 0.6982, 0.2698, 0.7049, 0.2754, 0.7005, 0.2783, 0.6982, 0.1108, 0.5275, 0.0, 0.0, 0.0, 0.0, 0.1108, 0.5275, 0.05512, 0.2598, 0.1108, 0.5275, 0.1108, 0.5275, 0.05512, 0.2598, 0.1474, 0.7024, 0.1474, 0.7024, 0.1474, 0.7024, 0.1474, 0.7024, 0.1474, 0.7024, 0.05512, 0.2598, 0.05512, 0.2598, 0.1474, 0.7024, 0.1927, 0.5882, 0.1091, 0.4118, 0.1091, 0.4118, 0.1927, 0.5882, 0.0, 0.0, 0.0, 0.0, 0.0, 0.0, 0.0, 0.0, 0.1091, 0.4118, 0.1474, 0.7024, 0.1474, 0.7024, 0.1091, 0.4118, 0.0, 0.0, 0.1927, 0.5882, 0.1927, 0.5882, 0.0, 0.0, 0.1108, 0.5275, 0.0, 0.0, 0.0, 0.0, 0.1108, 0.5275, 0.05512, 0.2598, 0.1108, 0.5275, 0.1108, 0.5275, 0.05512, 0.2598, 0.1474, 0.7024, 0.1474, 0.7024, 0.1474, 0.7024, 0.1474, 0.7024, 0.1474, 0.7024, 0.05512, 0.2598, 0.05512, 0.2598, 0.1474, 0.7024, 0.1927, 0.5882, 0.1091, 0.4118, 0.1091, 0.4118, 0.1927, 0.5882, 0.0, 0.0, 0.0, 0.0, 0.0, 0.0, 0.0, 0.0, 0.1091, 0.4118, 0.1474, 0.7024, 0.1474, 0.7024, 0.1091, 0.4118, 0.0, 0.0, 0.1927, 0.5882, 0.1927, 0.5882, 0.0, 0.0, 0.1108, 0.5275, 0.0, 0.0, 0.0, 0.0, 0.1108, 0.5275, 0.05512, 0.2598, 0.1108, 0.5275, 0.1108, 0.5275, 0.05512, 0.2598, 0.1474, 0.7024, 0.1474, 0.7024, 0.1474, 0.7024, 0.1474, 0.7024, 0.1474, 0.7024, 0.05512, 0.2598, 0.05512, 0.2598, 0.1474, 0.7024, 0.1927, 0.5882, 0.1091, 0.4118, 0.1091, 0.4118, 0.1927, 0.5882, 0.0, 0.0, 0.0, 0.0, 0.0, 0.0, 0.0, 0.0, 0.1091, 0.4118, 0.1474, 0.7024, 0.1474, 0.7024, 0.1091, 0.4118, 0.0, 0.0, 0.1927, 0.5882, 0.1927, 0.5882, 0.0, 0.0, 0.1927, 0.5882, 0.0, 0.0, 0.0, 0.0, 0.1108, 0.5275, 0.05512, 0.2598, 0.1474, 0.7024, 0.1474, 0.7024, 0.1091, 0.4118, 0.0, 0.0, 0.1927, 0.5882, 0.1927, 0.5882, 0.0, 0.0, 0.1091, 0.4118, 0.1474, 0.7024, 0.1474, 0.7024, 0.1091, 0.4118, 0.0, 0.0, 0.0, 0.0, 0.0, 0.0, 0.0, 0.0, 0.1927, 0.5882, 0.1091, 0.4118, 0.1091, 0.4118, 0.1927, 0.5882, 0.1474, 0.7024, 0.05512, 0.2598, 0.05512, 0.2598, 0.1474, 0.7024, 0.1474, 0.7024, 0.1474, 0.7024, 0.1474, 0.7024, 0.1474, 0.7024, 0.05512, 0.2598, 0.1108, 0.5275, 0.1108, 0.5275, 0.05512, 0.2598, 0.1108, 0.5275, 0.0, 0.0, 0.0, 0.0, 0.1108, 0.5275, 0.0, 0.0, 0.1927, 0.5882, 0.1927, 0.5882, 0.0, 0.0, 0.1091, 0.4118, 0.1474, 0.7024, 0.1474, 0.7024, 0.1091, 0.4118, 0.0, 0.0, 0.0, 0.0, 0.0, 0.0, 0.0, 0.0, 0.1927, 0.5882, 0.1091, 0.4118, 0.1091, 0.4118, 0.1927, 0.5882, 0.1474, 0.7024, 0.05512, 0.2598, 0.05512, 0.2598, 0.1474, 0.7024, 0.1474, 0.7024, 0.1474, 0.7024, 0.1474, 0.7024, 0.1474, 0.7024, 0.05512, 0.2598, 0.1108, 0.5275, 0.1108, 0.5275, 0.05512, 0.2598, 0.1108, 0.5275, 0.0, 0.0, 0.0, 0.0, 0.1108, 0.5275, 0.0, 0.0, 0.1927, 0.5882, 0.1927, 0.5882, 0.0, 0.0, 0.1091, 0.4118, 0.1474, 0.7024, 0.1474, 0.7024, 0.1091, 0.4118, 0.0, 0.0, 0.0, 0.0, 0.0, 0.0, 0.0, 0.0, 0.1927, 0.5882, 0.1091, 0.4118, 0.1091, 0.4118, 0.1927, 0.5882, 0.1474, 0.7024, 0.05512, 0.2598, 0.05512, 0.2598, 0.1474, 0.7024, 0.1474, 0.7024, 0.1474, 0.7024, 0.1474, 0.7024, 0.1474, 0.7024, 0.05512, 0.2598, 0.1108, 0.5275, 0.1108, 0.5275, 0.05512, 0.2598, 0.1108, 0.5275, 0.0, 0.0, 0.0, 0.0, 0.1108, 0.5275, 0.0, 0.0, 0.1927, 0.5882, 0.1927, 0.5882, 0.0, 0.0, 0.1091, 0.4118, 0.1474, 0.7024, 0.1474, 0.7024, 0.1091, 0.4118, 0.0, 0.0, 0.0, 0.0, 0.0, 0.0, 0.0, 0.0, 0.1927, 0.5882, 0.1091, 0.4118, 0.1091, 0.4118, 0.1927, 0.5882, 0.1474, 0.7024, 0.05512, 0.2598, 0.05512, 0.2598, 0.1474, 0.7024, 0.1474, 0.7024, 0.1474, 0.7024, 0.1474, 0.7024, 0.1474, 0.7024, 0.05512, 0.2598, 0.1108, 0.5275, 0.1108, 0.5275, 0.05512, 0.2598, 0.1108, 0.5275, 0.0, 0.0, 0.0, 0.0, 0.1108, 0.5275, 0.0, 0.0, 0.1927, 0.5882, 0.1927, 0.5882, 0.0, 0.0, 0.1091, 0.4118, 0.1474, 0.7024, 0.1474, 0.7024, 0.1091, 0.4118, 0.0, 0.0, 0.0, 0.0, 0.0, 0.0, 0.0, 0.0, 0.1927, 0.5882, 0.1091, 0.4118, 0.1091, 0.4118, 0.1927, 0.5882, 0.1474, 0.7024, 0.05512, 0.2598, 0.05512, 0.2598, 0.1474, 0.7024, 0.1474, 0.7024, 0.1474, 0.7024, 0.1474, 0.7024, 0.1474, 0.7024, 0.05512, 0.2598, 0.1108, 0.5275, 0.1108, 0.5275, 0.05512, 0.2598, 0.1108, 0.5275, 0.0, 0.0, 0.0, 0.0, 0.1108, 0.5275, 0.625, 0.7469, 0.6345, 0.7474, 0.633, 0.7363, 0.625, 0.7372, 0.6127, 0.7432, 0.6006, 0.6766, 0.625, 0.6766, 0.6228, 0.6913, 0.6175, 0.7263, 0.6162, 0.7348, 0.625, 0.7129, 0.627, 0.6917, 0.625, 0.6766, 0.6267, 0.8226, 0.6784, 0.721, 0.6846, 0.7089, 0.6634, 0.7506, 0.701, 0.6766, 0.701, 0.6766, 0.701, 0.6766, 0.701, 0.6766, 0.625, 0.826, 0.6267, 0.8226, 0.625, 0.826, 0.625, 0.826, 0.6283, 0.8196, 0.635, 0.8063, 0.6784, 0.721, 0.6267, 0.8226, 0.6283, 0.8196, 0.6383, 0.7999, 0.635, 0.8063, 0.6383, 0.7999, 0.6457, 0.7853, 0.6457, 0.7853, 0.6634, 0.7506, 0.6846, 0.7089, 0.6288, 0.8186, 0.6276, 0.8209, 0.6383, 0.7999, 0.6347, 0.7489, 0.625, 0.7463, 0.625, 0.7372, 0.6337, 0.7419, 0.638, 0.8005, 0.6457, 0.7853, 0.6846, 0.7089, 0.6784, 0.721, 0.6383, 0.7999, 0.6276, 0.8209, 0.6654, 0.7467, 0.6341, 0.8081, 0.6384, 0.7998, 0.6586, 0.76, 0.6383, 0.7999])
me_cube_002.update()

# ---- objects
ob_reworked_monch = bpy.data.objects.new('Reworked Monch', me_cube_002)
ob_refrefref = bpy.data.objects.new('RefRefRef', None)

# ---- transforms, parenting, visibility, modifiers, constraints
ob_reworked_monch.location = (0.8449, 0.119, 0.5285)
ob_refrefref.location = (-10.0, -0.17, 2.7)
ob_refrefref.rotation_euler = (1.571, 0.0, 1.571)
ob_refrefref.scale = (2.0, 2.0, 2.0)
ob_refrefref.empty_display_type = 'IMAGE'
ob_refrefref.empty_display_size = 5.0

# ---- collection membership
col_collection_2.objects.link(ob_reworked_monch)
col_collection_2.objects.link(ob_refrefref)

# ---- scene / render settings (as saved in the file)
scene.frame_start = 1; scene.frame_end = 250; scene.frame_set(130)
scene.render.engine = 'BLENDER_EEVEE_NEXT'
scene.cycles.sampling_pattern = 'TABULATED_SOBOL'
scene.eevee.ray_tracing_options.trace_max_roughness = 0.0
bpy.context.view_layer.update()

# ---- added for rendering (the .blend has no active camera and no usable light): camera, sun
cam_auto = bpy.data.cameras.new('AutoCamera')
cam_auto.lens = 50.0
cam_auto.sensor_width = 36.0
cam_auto.clip_end = 1000.0
ob_auto_camera = bpy.data.objects.new('AutoCamera', cam_auto)
scene.collection.objects.link(ob_auto_camera)
ob_auto_camera.location = (8.0997, -9.50471, 9.46286)
ob_auto_camera.rotation_euler = (1.09748, -7.21219e-08, 0.694738)
scene.camera = ob_auto_camera
light_auto_sun = bpy.data.lights.new('AutoSun', 'SUN')
light_auto_sun.energy = 3.0
light_auto_sun.angle = 0.0523599
ob_auto_sun = bpy.data.objects.new('AutoSun', light_auto_sun)
scene.collection.objects.link(ob_auto_sun)
ob_auto_sun.rotation_euler = (0.872665, 0.174533, 0.523599)
bpy.context.view_layer.update()
